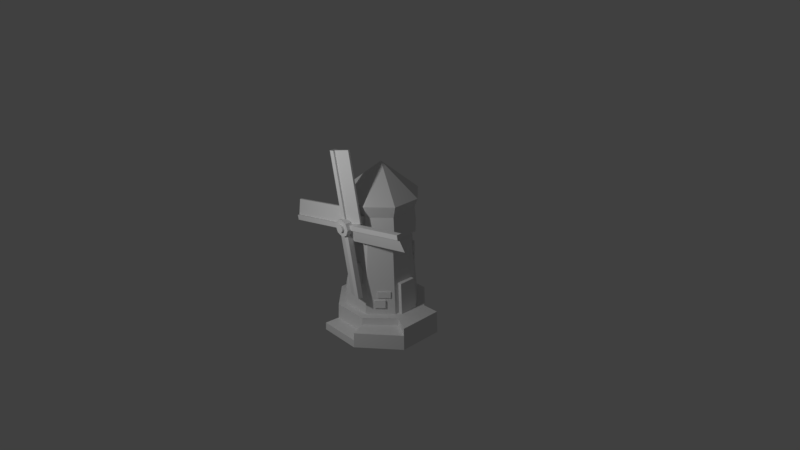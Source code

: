 # Source: 10_windmill.blend  (saved by Blender 2.78.0; exported with 4.5.12 LTS)
import bpy
from mathutils import Matrix  # noqa: F401  (used for matrix-valued properties, if any)

bpy.ops.wm.read_factory_settings(use_empty=True)
scene = bpy.context.scene
scene.name = 'Scene'

# ---- collections
col_collection_1 = bpy.data.collections.new('Collection 1'); scene.collection.children.link(col_collection_1)

# ---- materials (node trees are filled in below, after node groups)
mat_none = bpy.data.materials.new('None')
mat_none.alpha_threshold = 0.0
mat_none.use_transparent_shadow = False
mat_none.specular_color = (0.8, 0.8, 0.8)
mat_none.roughness = 0.5
mat_none.specular_intensity = 1.0

# ---- material node trees

# ---- world
world_world = bpy.data.worlds.new('World'); scene.world = world_world
world_world.color = (0.05088, 0.05088, 0.05088)
world_world.use_sun_shadow = False
world_world.sun_shadow_jitter_overblur = 0.0
world_world.cycles.sampling_method = 'MANUAL'

# ---- cameras
cam_camera = bpy.data.cameras.new('Camera')
cam_camera.clip_end = 100.0
cam_camera.lens = 35.0
cam_camera.sensor_width = 32.0
cam_camera.sensor_height = 18.0
cam_camera.ortho_scale = 7.314
cam_camera.dof.focus_distance = 0.0
cam_camera.dof.aperture_fstop = 128.0

# ---- lights
light_lamp = bpy.data.lights.new('Lamp', 'POINT')
light_lamp.transmission_factor = 0.0
light_lamp.cutoff_distance = 30.0
light_lamp.energy = 100.0
light_lamp.shadow_buffer_clip_start = 1.001
light_lamp.shadow_soft_size = 0.1
light_lamp.shadow_maximum_resolution = 0.006
light_lamp.use_absolute_resolution = True

# ---- meshes
me_windmill_001 = bpy.data.meshes.new('windmill.001')
me_windmill_001.from_pydata([(-0.0036, 0.03843, 0.02828), (-0.0036, 0.03843, 0.05262), (0.529, 0.8027, 0.05263), (0.529, 0.8027, 0.02828), (0.05002, -0.004689, 0.02828), (0.05002, -0.004689, 0.05262), (0.8123, -0.5353, 0.05263), (0.8123, -0.5353, 0.02828), (0.006905, -0.05831, 0.02828), (0.006905, -0.05831, 0.05262), (-0.5218, -0.8186, 0.05262), (-0.5218, -0.8186, 0.02828), (-0.04672, -0.01519, 0.05262), (-0.008485, 0.03764, 0.05262), (-0.7747, 0.5703, 0.05262), (-0.8129, 0.5174, 0.05262), (0.7741, -0.5882, 0.05263), (0.7741, -0.5882, 0.02828), (0.01179, -0.05753, 0.003928), (0.01179, -0.05753, -0.02042), (0.7741, -0.5882, -0.02042), (0.7741, -0.5882, 0.003928), (0.05002, -0.004689, -0.02042), (0.8123, -0.5353, -0.02042), (0.01179, -0.05753, 0.05262), (-0.8129, 0.5174, 0.02828), (-0.7747, 0.5703, 0.02828), (-0.04672, -0.01519, 0.02828), (-0.008485, 0.03764, -0.02042), (-0.04672, -0.01519, -0.02042), (-0.8129, 0.5174, -0.02042), (-0.7747, 0.5703, -0.02042), (-0.008485, 0.03764, 0.003928), (-0.7747, 0.5703, 0.003928), (0.5819, 0.7644, 0.05263), (0.5819, 0.7644, 0.02828), (0.04924, 0.0001962, 0.05262), (0.04924, 0.0001962, -0.02042), (-0.0036, 0.03843, -0.02042), (0.529, 0.8027, -0.02042), (0.5819, 0.7644, -0.02042), (0.04924, 0.0001962, 0.003928), (0.5819, 0.7644, 0.003928), (-0.5746, -0.7804, 0.05262), (-0.5746, -0.7804, 0.02828), (-0.04593, -0.02008, 0.05262), (-0.04593, -0.02008, 0.003928), (-0.04593, -0.02008, -0.02042), (-0.5746, -0.7804, -0.02042), (-0.5746, -0.7804, 0.003928), (0.006905, -0.05831, -0.02042), (-0.5218, -0.8186, -0.02042), (0.1148, -0.01033, 0.1007), (0.1148, -0.01033, -0.09931), (0.08158, 0.06984, -0.09931), (0.08158, 0.06984, 0.1007), (0.001405, -0.1237, 0.1007), (0.001405, -0.1237, -0.09931), (0.08158, -0.0905, -0.09931), (0.08158, -0.0905, 0.1007), (-0.112, -0.01033, 0.1007), (-0.112, -0.01033, -0.09931), (-0.07877, -0.0905, -0.09931), (-0.07877, -0.0905, 0.1007), (0.001405, 0.1031, 0.1007), (0.001405, 0.1031, -0.09931), (-0.07877, 0.06984, -0.09931), (-0.07877, 0.06984, 0.1007), (0.03694, 0.0252, 0.1007), (0.05166, -0.01033, 0.1007), (0.03694, -0.04587, 0.1007), (0.001405, -0.06058, 0.1007), (-0.03413, -0.04587, 0.1007), (-0.04885, -0.01033, 0.1007), (-0.03413, 0.0252, 0.1007), (0.001405, 0.03992, 0.1007), (0.03694, -0.04587, 0.1319), (0.001405, -0.06058, 0.1319), (-0.03413, -0.04587, 0.1319), (-0.04885, -0.01033, 0.1319), (-0.03413, 0.0252, 0.1319), (0.001405, 0.03992, 0.1319), (0.03694, 0.0252, 0.1319), (0.05166, -0.01033, 0.1319), (0.04924, 0.0001962, 0.02828), (0.7325, 0.6594, -0.05155), (0.1999, -0.1048, -0.05155), (0.529, 0.8027, 0.003928), (-0.0036, 0.03843, 0.003928), (0.1999, -0.1048, -0.0272), (0.7325, 0.6594, -0.0272), (0.01179, -0.05753, 0.02828), (0.6743, -0.7314, -0.05155), (-0.08793, -0.2008, -0.05155), (0.8123, -0.5353, 0.003928), (0.05002, -0.004689, 0.003928), (-0.08793, -0.2008, -0.0272), (0.6743, -0.7314, -0.0272), (-0.04593, -0.02008, 0.02828), (-0.7195, -0.6797, -0.05155), (-0.1908, 0.08065, -0.05155), (-0.5218, -0.8186, 0.003928), (0.006905, -0.05831, 0.003928), (-0.1908, 0.08065, -0.0272), (-0.7195, -0.6797, -0.0272), (-0.008485, 0.03764, 0.02828), (-0.6628, 0.7312, -0.05155), (0.1034, 0.1986, -0.05155), (-0.04672, -0.01519, 0.003928), (-0.8129, 0.5174, 0.003928), (0.1034, 0.1986, -0.0272), (-0.6628, 0.7312, -0.0272)], [], [(0, 1, 2, 3), (4, 5, 6, 7), (8, 9, 10, 11), (12, 13, 14, 15), (7, 6, 16, 17), (18, 19, 20, 21), (19, 22, 23, 20), (5, 24, 16, 6), (25, 15, 14, 26), (27, 12, 15, 25), (28, 29, 30, 31), (32, 28, 31, 33), (3, 2, 34, 35), (1, 36, 34, 2), (37, 38, 39, 40), (41, 37, 40, 42), (11, 10, 43, 44), (9, 45, 43, 10), (46, 47, 48, 49), (47, 50, 51, 48), (52, 53, 54, 55), (56, 57, 58, 59), (60, 61, 62, 63), (64, 65, 66, 67), (55, 54, 65, 64), (59, 58, 53, 52), (63, 62, 57, 56), (67, 66, 61, 60), (55, 68, 69, 52), (59, 70, 71, 56), (63, 72, 73, 60), (67, 74, 75, 64), (64, 75, 68, 55), (52, 69, 70, 59), (56, 71, 72, 63), (60, 73, 74, 67), (70, 76, 77, 71), (72, 78, 79, 73), (74, 80, 81, 75), (75, 81, 82, 68), (69, 83, 76, 70), (71, 77, 78, 72), (73, 79, 80, 74), (68, 82, 83, 69), (78, 77, 76), (78, 80, 79), (81, 80, 78), (83, 78, 76), (83, 81, 78), (81, 83, 82), (36, 84, 35, 34), (41, 42, 85, 86), (39, 87, 42, 40), (87, 3, 35, 42), (38, 88, 87, 39), (88, 0, 3, 87), (89, 86, 85, 90), (42, 35, 90, 85), (84, 41, 86, 89), (35, 84, 89, 90), (24, 91, 17, 16), (18, 21, 92, 93), (23, 94, 21, 20), (94, 7, 17, 21), (22, 95, 94, 23), (95, 4, 7, 94), (96, 93, 92, 97), (21, 17, 97, 92), (91, 18, 93, 96), (17, 91, 96, 97), (45, 98, 44, 43), (46, 49, 99, 100), (51, 101, 49, 48), (101, 11, 44, 49), (50, 102, 101, 51), (102, 8, 11, 101), (103, 100, 99, 104), (49, 44, 104, 99), (98, 46, 100, 103), (44, 98, 103, 104), (13, 105, 26, 14), (32, 33, 106, 107), (29, 108, 109, 30), (108, 27, 25, 109), (30, 109, 33, 31), (109, 25, 26, 33), (110, 107, 106, 111), (33, 26, 111, 106), (105, 32, 107, 110), (26, 105, 110, 111)])
me_windmill_001.polygons.foreach_set('use_smooth', [True] * 90)
_k = set([(1, 2), (2, 3), (2, 34), (3, 87), (5, 6), (6, 7), (6, 16), (7, 94), (9, 10), (10, 11), (10, 43), (11, 101), (12, 15), (13, 14), (14, 15), (14, 26), (15, 25), (16, 17), (16, 24), (17, 21), (17, 91), (17, 97), (18, 21), (18, 93), (19, 20), (20, 21), (20, 23), (21, 92), (22, 23), (23, 94), (25, 109), (26, 33), (26, 105), (26, 111), (28, 31), (29, 30), (30, 31), (30, 109), (31, 33), (32, 33), (32, 107), (33, 106), (34, 35), (34, 36), (35, 42), (35, 84), (35, 90), (37, 40), (38, 39), (39, 40), (39, 87), (40, 42), (41, 42), (41, 86), (42, 85), (43, 44), (43, 45), (44, 49), (44, 98), (44, 104), (46, 49), (46, 100), (47, 48), (48, 49), (48, 51), (49, 99), (50, 51), (51, 101), (52, 53), (52, 55), (52, 59), (54, 55), (55, 64), (56, 57), (56, 59), (56, 63), (58, 59), (60, 61), (60, 63), (60, 67), (62, 63), (64, 65), (64, 67), (66, 67), (68, 69), (68, 75), (68, 82), (69, 70), (69, 83), (70, 71), (70, 76), (71, 72), (71, 77), (72, 73), (72, 78), (73, 74), (73, 79), (74, 75), (74, 80), (75, 81), (76, 77), (76, 83), (77, 78), (78, 79), (79, 80), (80, 81), (81, 82), (82, 83), (84, 89), (85, 86), (85, 90), (86, 89), (89, 90), (91, 96), (92, 93), (92, 97), (93, 96), (96, 97), (98, 103), (99, 100), (99, 104), (100, 103), (103, 104), (105, 110), (106, 107), (106, 111), (107, 110), (110, 111)])
me_windmill_001.attributes.new('sharp_edge', 'BOOLEAN', 'EDGE').data.foreach_set('value', [ (min(e.vertices), max(e.vertices)) in _k for e in me_windmill_001.edges])
_uv = me_windmill_001.uv_layers.new(name='UVMap')
_uv.uv.foreach_set('vector', [0.8957, 0.0221, 0.8992, 0.0204, 0.8992, 0.2192, 0.8957, 0.2209, 0.8865, 0.2136, 0.8809, 0.2136, 0.8809, 0.0204, 0.8865, 0.0204, 0.9338, 0.0204, 0.9373, 0.0221, 0.9373, 0.2201, 0.9338, 0.2184, 0.1814, 0.4799, 0.1948, 0.4835, 0.1948, 0.6606, 0.1814, 0.6569, 0.9891, 0.9206, 0.9856, 0.9189, 0.9856, 0.905, 0.9891, 0.9068, 0.8909, 0.8455, 0.8853, 0.8455, 0.8853, 0.6524, 0.8909, 0.6524, 0.7841, 0.4664, 0.7974, 0.4626, 0.7974, 0.639, 0.7841, 0.6427, 0.4707, 0.523, 0.4841, 0.5267, 0.4841, 0.703, 0.4707, 0.6993, 0.1742, 0.9727, 0.1777, 0.9709, 0.1777, 0.9848, 0.1742, 0.9865, 0.8612, 0.8465, 0.8556, 0.8465, 0.8556, 0.6524, 0.8612, 0.6524, 0.2796, 0.4839, 0.2929, 0.4802, 0.2929, 0.6574, 0.2796, 0.6611, 0.8512, 0.0204, 0.8568, 0.0204, 0.8568, 0.2146, 0.8512, 0.2146, 0.8942, 0.9853, 0.8886, 0.9853, 0.8886, 0.9719, 0.8942, 0.9719, 0.3803, 0.2721, 0.3922, 0.2684, 0.3922, 0.4675, 0.3803, 0.4712, 0.2796, 0.2685, 0.2914, 0.2722, 0.2914, 0.471, 0.2796, 0.4672, 0.9163, 0.8531, 0.9129, 0.8514, 0.9129, 0.6524, 0.9163, 0.654, 0.3398, 0.9728, 0.3455, 0.9728, 0.3455, 0.9862, 0.3398, 0.9862, 0.1814, 0.2727, 0.1933, 0.2689, 0.1933, 0.4669, 0.1814, 0.4706, 0.929, 0.85, 0.9255, 0.8517, 0.9255, 0.654, 0.929, 0.6524, 0.101, 0.7232, 0.0892, 0.7194, 0.0892, 0.5218, 0.101, 0.5255, 0.8738, 0.9627, 0.8738, 0.9311, 0.8921, 0.9253, 0.8921, 0.9568, 0.2094, 0.9151, 0.2094, 0.8689, 0.2264, 0.869, 0.2264, 0.9151, 0.1591, 0.956, 0.1591, 0.9241, 0.1775, 0.9299, 0.1775, 0.9617, 0.1762, 0.8687, 0.1762, 0.9149, 0.1591, 0.9149, 0.1591, 0.8687, 0.7034, 0.8616, 0.7034, 0.9078, 0.6839, 0.9078, 0.6839, 0.8616, 0.5683, 0.9591, 0.5683, 0.9276, 0.5869, 0.9329, 0.5869, 0.9645, 0.651, 0.9085, 0.651, 0.8623, 0.6704, 0.8623, 0.6704, 0.9085, 0.2094, 0.9615, 0.2094, 0.9297, 0.228, 0.9243, 0.228, 0.9562, 0.9732, 0.0204, 0.9835, 0.0282, 0.9835, 0.0367, 0.9732, 0.0397, 0.4284, 0.9656, 0.4409, 0.967, 0.4409, 0.974, 0.4284, 0.9813, 0.9733, 0.0675, 0.9835, 0.0753, 0.9835, 0.0838, 0.9733, 0.0868, 0.3194, 0.9841, 0.3068, 0.9828, 0.3068, 0.9758, 0.3194, 0.9685, 0.8039, 0.4379, 0.8167, 0.4449, 0.8167, 0.4518, 0.8039, 0.4533, 0.7552, 0.9542, 0.7653, 0.9574, 0.7653, 0.966, 0.7552, 0.9736, 0.1118, 0.9688, 0.1246, 0.9758, 0.1246, 0.9827, 0.1118, 0.9842, 0.9824, 0.9715, 0.9723, 0.9683, 0.9723, 0.9597, 0.9824, 0.9521, 0.9633, 0.6302, 0.9705, 0.6302, 0.9705, 0.6377, 0.9633, 0.6378, 0.9797, 0.6317, 0.9845, 0.6302, 0.9845, 0.6387, 0.9797, 0.6402, 0.9541, 0.6378, 0.9468, 0.6377, 0.9468, 0.6302, 0.9541, 0.6302, 0.9085, 0.2434, 0.9012, 0.2434, 0.9012, 0.2348, 0.9085, 0.2348, 0.5182, 0.9839, 0.5134, 0.9852, 0.5134, 0.9766, 0.5182, 0.9753, 0.9045, 0.53, 0.9117, 0.53, 0.9117, 0.5387, 0.9045, 0.5387, 0.5386, 0.9852, 0.5338, 0.9838, 0.5338, 0.9753, 0.5386, 0.9766, 0.5525, 0.9853, 0.5478, 0.9838, 0.5478, 0.9753, 0.5525, 0.9768, 0.5042, 0.9873, 0.5008, 0.9813, 0.5042, 0.9753, 0.7182, 0.7451, 0.7182, 0.7615, 0.7157, 0.7533, 0.8911, 0.251, 0.8864, 0.2459, 0.8911, 0.2302, 0.165, 0.9709, 0.165, 0.9877, 0.1591, 0.9772, 0.6082, 0.2476, 0.6196, 0.239, 0.6196, 0.2598, 0.7179, 0.9116, 0.7179, 0.9258, 0.7151, 0.9178, 0.9012, 0.2527, 0.9047, 0.2543, 0.9047, 0.4534, 0.9012, 0.4517, 0.5513, 0.4702, 0.5513, 0.2714, 0.5925, 0.2776, 0.5925, 0.4763, 0.8794, 0.9853, 0.8738, 0.9853, 0.8738, 0.9719, 0.8794, 0.9719, 0.9776, 0.8079, 0.972, 0.8079, 0.972, 0.7945, 0.9776, 0.7945, 0.9002, 0.654, 0.9036, 0.6524, 0.9036, 0.8511, 0.9002, 0.8528, 0.5718, 0.874, 0.5683, 0.8756, 0.5683, 0.6769, 0.5718, 0.6752, 0.9084, 0.0204, 0.9119, 0.0221, 0.9119, 0.2212, 0.9084, 0.2195, 0.7647, 0.7896, 0.7593, 0.7914, 0.7593, 0.7511, 0.7647, 0.7494, 0.7647, 0.8427, 0.7593, 0.8409, 0.7593, 0.8007, 0.7647, 0.8024, 0.5421, 0.2714, 0.5421, 0.4705, 0.5008, 0.4765, 0.5008, 0.2774, 0.892, 0.4534, 0.8864, 0.4534, 0.8864, 0.2602, 0.892, 0.2602, 0.6926, 0.4626, 0.6926, 0.639, 0.651, 0.6431, 0.651, 0.4668, 0.9859, 0.5087, 0.9894, 0.5104, 0.9894, 0.5243, 0.9859, 0.5226, 0.5996, 0.9897, 0.5962, 0.988, 0.5962, 0.9741, 0.5996, 0.9758, 0.8661, 0.0204, 0.8717, 0.0204, 0.8717, 0.2136, 0.8661, 0.2136, 0.8761, 0.8455, 0.8705, 0.8455, 0.8705, 0.6524, 0.8761, 0.6524, 0.8716, 0.2602, 0.8772, 0.2602, 0.8772, 0.4534, 0.8716, 0.4534, 0.9764, 0.9403, 0.9727, 0.9395, 0.9727, 0.905, 0.9764, 0.9059, 0.7653, 0.9441, 0.7616, 0.945, 0.7616, 0.9106, 0.7653, 0.9098, 0.6985, 0.2758, 0.6985, 0.4516, 0.657, 0.4472, 0.657, 0.2714, 0.9139, 0.2543, 0.9174, 0.2527, 0.9174, 0.4503, 0.9139, 0.452, 0.6018, 0.6603, 0.6018, 0.4626, 0.6417, 0.4683, 0.6417, 0.666, 0.5739, 0.9871, 0.5683, 0.9871, 0.5683, 0.9737, 0.5739, 0.9737, 0.3614, 0.9862, 0.3558, 0.9862, 0.3558, 0.9728, 0.3614, 0.9728, 0.9301, 0.4523, 0.9266, 0.4506, 0.9266, 0.2527, 0.9301, 0.2543, 0.9382, 0.6524, 0.9417, 0.654, 0.9417, 0.852, 0.9382, 0.8503, 0.9246, 0.2181, 0.9211, 0.2197, 0.9211, 0.0221, 0.9246, 0.0204, 0.4846, 0.8349, 0.4899, 0.833, 0.4899, 0.8719, 0.4846, 0.8737, 0.7179, 0.9023, 0.7126, 0.9005, 0.7126, 0.8616, 0.7179, 0.8635, 0.6703, 0.0474, 0.6703, 0.2446, 0.6304, 0.2505, 0.6304, 0.0533, 0.8408, 0.6524, 0.8464, 0.6524, 0.8464, 0.8465, 0.8408, 0.8465, 0.6478, 0.2714, 0.6478, 0.4479, 0.6018, 0.4534, 0.6018, 0.277, 0.1945, 0.6727, 0.2001, 0.6727, 0.2001, 0.8669, 0.1945, 0.8669, 0.2873, 0.6703, 0.2929, 0.6703, 0.2929, 0.8645, 0.2873, 0.8645, 0.5831, 0.9754, 0.5866, 0.9737, 0.5866, 0.9875, 0.5831, 0.9893, 0.4373, 0.8944, 0.4408, 0.8927, 0.4408, 0.9065, 0.4373, 0.9083, 0.3891, 0.8265, 0.3835, 0.8265, 0.3835, 0.6324, 0.3891, 0.6324, 0.4373, 0.8371, 0.4405, 0.8349, 0.4405, 0.8812, 0.4373, 0.8835, 0.7616, 0.852, 0.7647, 0.8542, 0.7647, 0.9006, 0.7616, 0.8983, 0.5752, 0.2245, 0.5752, 0.0474, 0.6212, 0.0527, 0.6212, 0.2298])
me_windmill_001.materials.append(mat_none)
me_windmill_001.use_remesh_preserve_volume = False
me_windmill_001.use_remesh_preserve_attributes = False
me_windmill_001.use_mirror_vertex_groups = False
me_windmill_001.update()
me_windmill_001.normals_split_custom_set([tuple(v) for v in zip(*[iter([-0.8204, 0.5718, 0.0, -0.8204, 0.5718, 0.0, -0.8204, 0.5718, 0.0, -0.8204, 0.5718, 0.0, 0.5713, 0.8207, 0.0, 0.5713, 0.8207, 0.0, 0.5713, 0.8207, 0.0, 0.5713, 0.8207, 0.0, 0.821, -0.5709, 0.0, 0.821, -0.5709, 0.0, 0.821, -0.5709, 0.0, 0.821, -0.5709, 0.0, -1.531e-08, 0.0, 1.0, -1.531e-08, 0.0, 1.0, -1.531e-08, 0.0, 1.0, -1.531e-08, 0.0, 1.0, 0.8102, -0.5862, 0.0, 0.8102, -0.5862, 0.0, 0.8102, -0.5862, 0.0, 0.8102, -0.5862, 0.0, -0.5713, -0.8207, 0.0, -0.5713, -0.8207, 0.0, -0.5713, -0.8207, 0.0, -0.5713, -0.8207, 0.0, -5.766e-09, 0.0, -1.0, -5.766e-09, 0.0, -1.0, -5.766e-09, 0.0, -1.0, -5.766e-09, 0.0, -1.0, -8.803e-07, 6.396e-07, 1.0, -8.803e-07, 6.396e-07, 1.0, -8.803e-07, 6.396e-07, 1.0, -8.803e-07, 6.396e-07, 1.0, -0.8102, 0.5862, 0.0, -0.8102, 0.5862, 0.0, -0.8102, 0.5862, 0.0, -0.8102, 0.5862, 0.0, -0.5708, -0.8211, 0.0, -0.5708, -0.8211, 0.0, -0.5708, -0.8211, 0.0, -0.5708, -0.8211, 0.0, 9.566e-09, 0.0, -1.0, 9.566e-09, 0.0, -1.0, 9.566e-09, 0.0, -1.0, 9.566e-09, 0.0, -1.0, 0.5708, 0.8211, 0.0, 0.5708, 0.8211, 0.0, 0.5708, 0.8211, 0.0, 0.5708, 0.8211, 0.0, 0.5862, 0.8102, 0.0, 0.5862, 0.8102, 0.0, 0.5862, 0.8102, 0.0, 0.5862, 0.8102, 0.0, -6.708e-07, -8.814e-07, 1.0, -6.708e-07, -8.814e-07, 1.0, -6.708e-07, -8.814e-07, 1.0, -6.708e-07, -8.814e-07, 1.0, -3.833e-09, 0.0, -1.0, -3.833e-09, 0.0, -1.0, -3.833e-09, 0.0, -1.0, -3.833e-09, 0.0, -1.0, 0.8204, -0.5718, 0.0, 0.8204, -0.5718, 0.0, 0.8204, -0.5718, 0.0, 0.8204, -0.5718, 0.0, -0.5862, -0.8102, 0.0, -0.5862, -0.8102, 0.0, -0.5862, -0.8102, 0.0, -0.5862, -0.8102, 0.0, 3.856e-09, 0.0, 1.0, 3.856e-09, 0.0, 1.0, 3.856e-09, 0.0, 1.0, 3.856e-09, 0.0, 1.0, -0.821, 0.5709, 0.0, -0.821, 0.5709, 0.0, -0.821, 0.5709, 0.0, -0.821, 0.5709, 0.0, 1.831e-08, 0.0, -1.0, 1.831e-08, 0.0, -1.0, 1.831e-08, 0.0, -1.0, 1.831e-08, 0.0, -1.0, 0.9239, 0.3827, 0.0, 0.9239, 0.3827, 0.0, 0.9239, 0.3827, 0.0, 0.9239, 0.3827, 0.0, 0.3827, -0.9239, 0.0, 0.3827, -0.9239, 0.0, 0.3827, -0.9239, 0.0, 0.3827, -0.9239, 0.0, -0.9239, -0.3827, 0.0, -0.9239, -0.3827, 0.0, -0.9239, -0.3827, 0.0, -0.9239, -0.3827, 0.0, -0.3827, 0.9239, 0.0, -0.3827, 0.9239, 0.0, -0.3827, 0.9239, 0.0, -0.3827, 0.9239, 0.0, 0.3827, 0.9239, 0.0, 0.3827, 0.9239, 0.0, 0.3827, 0.9239, 0.0, 0.3827, 0.9239, 0.0, 0.9239, -0.3827, 0.0, 0.9239, -0.3827, 0.0, 0.9239, -0.3827, 0.0, 0.9239, -0.3827, 0.0, -0.3827, -0.9239, 0.0, -0.3827, -0.9239, 0.0, -0.3827, -0.9239, 0.0, -0.3827, -0.9239, 0.0, -0.9239, 0.3827, 0.0, -0.9239, 0.3827, 0.0, -0.9239, 0.3827, 0.0, -0.9239, 0.3827, 0.0, 3.188e-08, 0.0, 1.0, 3.188e-08, 0.0, 1.0, -3.188e-08, 0.0, 1.0, -3.188e-08, 0.0, 1.0, -1.275e-07, 0.0, 1.0, -1.275e-07, 0.0, 1.0, 1.238e-12, 0.0, 1.0, 6.755e-13, 0.0, 1.0, 9.563e-08, 0.0, 1.0, 9.563e-08, 0.0, 1.0, 3.188e-08, 0.0, 1.0, 3.188e-08, 0.0, 1.0, 6.375e-08, 0.0, 1.0, 6.375e-08, 0.0, 1.0, 6.375e-08, 0.0, 1.0, 6.375e-08, 0.0, 1.0, 6.375e-08, 0.0, 1.0, 6.375e-08, 0.0, 1.0, 3.188e-08, 0.0, 1.0, 3.188e-08, 0.0, 1.0, -3.188e-08, 0.0, 1.0, -3.188e-08, 0.0, 1.0, -1.275e-07, 0.0, 1.0, -1.275e-07, 0.0, 1.0, 6.755e-13, 0.0, 1.0, 1.238e-12, 0.0, 1.0, 9.563e-08, 0.0, 1.0, 9.563e-08, 0.0, 1.0, 3.188e-08, 0.0, 1.0, 3.188e-08, 0.0, 1.0, 6.375e-08, 0.0, 1.0, 6.375e-08, 0.0, 1.0, 0.3827, -0.9239, 0.0, 0.3827, -0.9239, 0.0, 0.3827, -0.9239, 0.0, 0.3827, -0.9239, 0.0, -0.9239, -0.3827, 0.0, -0.9239, -0.3827, 0.0, -0.9239, -0.3827, 0.0, -0.9239, -0.3827, 0.0, -0.3827, 0.9239, 0.0, -0.3827, 0.9239, 0.0, -0.3827, 0.9239, 0.0, -0.3827, 0.9239, 0.0, 0.3827, 0.9239, 0.0, 0.3827, 0.9239, 0.0, 0.3827, 0.9239, 0.0, 0.3827, 0.9239, 0.0, 0.9239, -0.3827, 0.0, 0.9239, -0.3827, 0.0, 0.9239, -0.3827, 0.0, 0.9239, -0.3827, 0.0, -0.3827, -0.9239, 0.0, -0.3827, -0.9239, 0.0, -0.3827, -0.9239, 0.0, -0.3827, -0.9239, 0.0, -0.9239, 0.3827, 0.0, -0.9239, 0.3827, 0.0, -0.9239, 0.3827, 0.0, -0.9239, 0.3827, 0.0, 0.9239, 0.3827, 0.0, 0.9239, 0.3827, 0.0, 0.9239, 0.3827, 0.0, 0.9239, 0.3827, 0.0, -1.484e-07, 0.0, 1.0, 0.0, 0.0, 1.0, 0.0, 0.0, 1.0, -1.484e-07, 0.0, 1.0, -1.484e-07, 0.0, 1.0, -8.903e-07, 0.0, 1.0, 0.0, 0.0, 1.0, -1.484e-07, 0.0, 1.0, -1.484e-07, 0.0, 1.0, 0.0, 0.0, 1.0, -1.484e-07, 0.0, 1.0, 0.0, 0.0, 1.0, 0.0, 0.0, 1.0, 0.0, 0.0, 1.0, -1.484e-07, 0.0, 1.0, 0.0, 0.0, 1.0, 0.0, 0.0, 1.0, 0.0, 0.0, 1.0, 0.8204, -0.5718, 0.0, 0.8204, -0.5718, 0.0, 0.8204, -0.5718, 0.0, 0.8204, -0.5718, 0.0, -0.2372, 0.1653, -0.9573, -0.2372, 0.1653, -0.9573, -0.2372, 0.1653, -0.9573, -0.2372, 0.1653, -0.9573, 0.5862, 0.8102, 0.0, 0.5862, 0.8102, 0.0, 0.5862, 0.8102, 0.0, 0.5862, 0.8102, 0.0, 0.5862, 0.8102, 0.0, 0.5862, 0.8102, 0.0, 0.5862, 0.8102, 0.0, 0.5862, 0.8102, 0.0, -0.8204, 0.5718, 0.0, -0.8204, 0.5718, 0.0, -0.8204, 0.5718, 0.0, -0.8204, 0.5718, 0.0, -0.8204, 0.5718, 0.0, -0.8204, 0.5718, 0.0, -0.8204, 0.5718, 0.0, -0.8204, 0.5718, 0.0, 0.8204, -0.5718, 0.0, 0.8204, -0.5718, 0.0, 0.8204, -0.5718, 0.0, 0.8204, -0.5718, 0.0, 0.5718, 0.8204, 0.0, 0.5718, 0.8204, 0.0, 0.5718, 0.8204, 0.0, 0.5718, 0.8204, 0.0, -0.5718, -0.8204, 0.0, -0.5718, -0.8204, 0.0, -0.5718, -0.8204, 0.0, -0.5718, -0.8204, 0.0, 0.2372, -0.1653, 0.9573, 0.2372, -0.1653, 0.9573, 0.2372, -0.1653, 0.9573, 0.2372, -0.1653, 0.9573, -0.5713, -0.8207, 0.0, -0.5713, -0.8207, 0.0, -0.5713, -0.8207, 0.0, -0.5713, -0.8207, 0.0, 0.1731, 0.2486, -0.953, 0.1731, 0.2486, -0.953, 0.1731, 0.2486, -0.953, 0.1731, 0.2486, -0.953, 0.8102, -0.5862, 0.0, 0.8102, -0.5862, 0.0, 0.8102, -0.5862, 0.0, 0.8102, -0.5862, 0.0, 0.8102, -0.5862, 0.0, 0.8102, -0.5862, 0.0, 0.8102, -0.5862, 0.0, 0.8102, -0.5862, 0.0, 0.5713, 0.8207, 0.0, 0.5713, 0.8207, 0.0, 0.5713, 0.8207, 0.0, 0.5713, 0.8207, 0.0, 0.5713, 0.8207, 0.0, 0.5713, 0.8207, 0.0, 0.5713, 0.8207, 0.0, 0.5713, 0.8207, 0.0, -0.5713, -0.8207, 0.0, -0.5713, -0.8207, 0.0, -0.5713, -0.8207, 0.0, -0.5713, -0.8207, 0.0, 0.8207, -0.5713, 0.0, 0.8207, -0.5713, 0.0, 0.8207, -0.5713, 0.0, 0.8207, -0.5713, 0.0, -0.8207, 0.5713, 0.0, -0.8207, 0.5713, 0.0, -0.8207, 0.5713, 0.0, -0.8207, 0.5713, 0.0, -0.1731, -0.2486, 0.953, -0.1731, -0.2486, 0.953, -0.1731, -0.2486, 0.953, -0.1731, -0.2486, 0.953, -0.821, 0.5709, 0.0, -0.821, 0.5709, 0.0, -0.821, 0.5709, 0.0, -0.821, 0.5709, 0.0, 0.2463, -0.1712, -0.954, 0.2463, -0.1712, -0.954, 0.2463, -0.1712, -0.954, 0.2463, -0.1712, -0.954, -0.5862, -0.8102, 0.0, -0.5862, -0.8102, 0.0, -0.5862, -0.8102, 0.0, -0.5862, -0.8102, 0.0, -0.5862, -0.8102, 0.0, -0.5862, -0.8102, 0.0, -0.5862, -0.8102, 0.0, -0.5862, -0.8102, 0.0, 0.821, -0.5709, 0.0, 0.821, -0.5709, 0.0, 0.821, -0.5709, 0.0, 0.821, -0.5709, 0.0, 0.821, -0.5709, 0.0, 0.821, -0.5709, 0.0, 0.821, -0.5709, 0.0, 0.821, -0.5709, 0.0, -0.821, 0.5709, 0.0, -0.821, 0.5709, 0.0, -0.821, 0.5709, 0.0, -0.821, 0.5709, 0.0, -0.5709, -0.821, 0.0, -0.5709, -0.821, 0.0, -0.5709, -0.821, 0.0, -0.5709, -0.821, 0.0, 0.5709, 0.821, 0.0, 0.5709, 0.821, 0.0, 0.5709, 0.821, 0.0, 0.5709, 0.821, 0.0, -0.2463, 0.1712, 0.954, -0.2463, 0.1712, 0.954, -0.2463, 0.1712, 0.954, -0.2463, 0.1712, 0.954, 0.5708, 0.8211, 0.0, 0.5708, 0.8211, 0.0, 0.5708, 0.8211, 0.0, 0.5708, 0.8211, 0.0, -0.1554, -0.2236, -0.9622, -0.1554, -0.2236, -0.9622, -0.1554, -0.2236, -0.9622, -0.1554, -0.2236, -0.9622, -0.5708, -0.8211, 0.0, -0.5708, -0.8211, 0.0, -0.5708, -0.8211, 0.0, -0.5708, -0.8211, 0.0, -0.5708, -0.8211, 0.0, -0.5708, -0.8211, 0.0, -0.5708, -0.8211, 0.0, -0.5708, -0.8211, 0.0, -0.8102, 0.5862, 0.0, -0.8102, 0.5862, 0.0, -0.8102, 0.5862, 0.0, -0.8102, 0.5862, 0.0, -0.8102, 0.5862, 0.0, -0.8102, 0.5862, 0.0, -0.8102, 0.5862, 0.0, -0.8102, 0.5862, 0.0, 0.5708, 0.8211, 0.0, 0.5708, 0.8211, 0.0, 0.5708, 0.8211, 0.0, 0.5708, 0.8211, 0.0, -0.8211, 0.5708, 0.0, -0.8211, 0.5708, 0.0, -0.8211, 0.5708, 0.0, -0.8211, 0.5708, 0.0, 0.8211, -0.5708, 0.0, 0.8211, -0.5708, 0.0, 0.8211, -0.5708, 0.0, 0.8211, -0.5708, 0.0, 0.1554, 0.2236, 0.9622, 0.1554, 0.2236, 0.9622, 0.1554, 0.2236, 0.9622, 0.1554, 0.2236, 0.9622])] * 3)])
me_windmill = bpy.data.meshes.new('windmill')
me_windmill.from_pydata([(0.2639, -0.01985, -0.4491), (0.3162, -0.01381, -0.5015), (0.3215, -0.09461, -0.5056), (0.2692, -0.1007, -0.4531), (0.4018, -0.09335, -0.4253), (0.3495, -0.09939, -0.3729), (0.3965, -0.01256, -0.4213), (0.3442, -0.0186, -0.3689), (0.2275, 0.1145, -0.4542), (0.2943, 0.1222, -0.5212), (0.3011, 0.01897, -0.5263), (0.2343, 0.01125, -0.4594), (0.4036, 0.02057, -0.4239), (0.3368, 0.01286, -0.3569), (0.3968, 0.1238, -0.4187), (0.33, 0.1161, -0.3518), (-0.2507, -0.259, -0.4542), (-0.3186, -0.2513, -0.52), (-0.3239, -0.3545, -0.5267), (-0.256, -0.3622, -0.4609), (-0.2229, -0.3529, -0.6307), (-0.155, -0.3606, -0.5649), (-0.2177, -0.2497, -0.624), (-0.1498, -0.2574, -0.5582), (-0.3066, -0.1235, -0.4106), (-0.3566, -0.1179, -0.459), (-0.3604, -0.1938, -0.4639), (-0.3105, -0.1994, -0.4155), (-0.2458, -0.1935, -0.5802), (-0.1959, -0.1992, -0.5318), (-0.242, -0.1176, -0.5753), (-0.192, -0.1233, -0.5269), (-0.3011, -0.3956, -0.4414), (-0.3543, -0.3896, -0.4929), (-0.3584, -0.4704, -0.4982), (-0.3052, -0.4764, -0.4466), (-0.2793, -0.4691, -0.5796), (-0.2262, -0.4752, -0.5281), (-0.2752, -0.3883, -0.5744), (-0.2221, -0.3944, -0.5228), (-0.3396, 0.09595, -0.3468), (-0.4077, 0.1015, -0.3467), (-0.4011, 0.172, -0.3466), (-0.3329, 0.1664, -0.3467), (-0.401, 0.1718, -0.2016), (-0.3328, 0.1662, -0.2017), (-0.4076, 0.1013, -0.2018), (-0.3394, 0.09577, -0.2019), (-0.1496, -0.4987, 0.1779), (-0.2019, -0.4926, 0.2303), (-0.2072, -0.5734, 0.2343), (-0.1549, -0.5795, 0.1819), (-0.2875, -0.5722, 0.1541), (-0.2352, -0.5782, 0.1017), (-0.2822, -0.4914, 0.1501), (-0.2299, -0.4974, 0.09763), (-0.2025, -0.3746, 0.114), (-0.2516, -0.3689, 0.1632), (-0.2566, -0.4448, 0.167), (-0.2075, -0.4505, 0.1178), (-0.3712, -0.4446, 0.05071), (-0.3221, -0.4503, 0.001474), (-0.3663, -0.3687, 0.04693), (-0.3172, -0.3744, -0.002311), (-0.2511, -0.5149, 0.0639), (-0.3179, -0.5072, 0.1309), (-0.3246, -0.6104, 0.136), (-0.2579, -0.6181, 0.06904), (-0.4272, -0.6088, 0.03354), (-0.3604, -0.6165, -0.03342), (-0.4204, -0.5056, 0.0284), (-0.3536, -0.5133, -0.03856), (0.3668, -0.3902, -0.03937), (0.4216, -0.3839, 0.01542), (0.4274, -0.4685, 0.01942), (0.3726, -0.4748, -0.03537), (0.3075, -0.471, 0.1396), (0.2527, -0.4773, 0.08477), (0.3018, -0.3864, 0.1356), (0.247, -0.3927, 0.08077), (0.3209, -0.511, 0.009381), (0.3879, -0.5032, 0.07617), (0.3936, -0.6064, 0.08231), (0.3267, -0.6142, 0.01552), (0.2913, -0.6061, 0.1849), (0.2243, -0.6138, 0.1181), (0.2855, -0.5029, 0.1788), (0.2185, -0.5106, 0.112), (-0.397, 0.6457, -0.3778), (-0.3966, 0.6457, -0.04117), (-0.4497, 0.8098, -0.01911), (-0.4502, 0.8098, -0.3998), (-0.1455, 0.354, 0.1657), (0.1656, 0.354, 0.1653), (0.1912, 0.354, 0.227), (-0.171, 0.354, 0.2274), (0.3853, 0.354, -0.05497), (0.3849, 0.354, -0.366), (0.4466, 0.354, -0.3917), (0.447, 0.354, -0.02948), (0.1646, 0.354, -0.5857), (-0.1465, 0.354, -0.5853), (-0.1721, 0.354, -0.647), (0.1901, 0.354, -0.6475), (-0.3657, 0.354, -0.05401), (-0.4274, 0.354, -0.02836), (-0.3661, 0.354, -0.3651), (-0.4279, 0.354, -0.3906), (-0.1813, -0.7076, 0.2523), (-0.4523, -0.7076, -0.01803), (-0.5513, -0.7076, 0.02313), (-0.2222, -0.7076, 0.3514), (0.4719, -0.7076, -0.01921), (0.2016, -0.7076, 0.2518), (0.2427, -0.7076, 0.3508), (0.571, -0.7076, 0.02169), (0.2004, -0.7076, -0.6724), (0.4714, -0.7076, -0.402), (0.5704, -0.7076, -0.4432), (0.2413, -0.7076, -0.7715), (-0.4528, -0.7076, -0.4008), (-0.1824, -0.7076, -0.6719), (-0.2236, -0.7076, -0.7709), (-0.5519, -0.7076, -0.4417), (-0.5553, -0.8106, 0.02478), (-0.5559, -0.8106, -0.4434), (-0.2238, -0.8106, 0.3554), (0.2444, -0.8106, 0.3548), (0.575, -0.8106, 0.02333), (0.2477, -1.016, 0.3627), (0.5829, -1.016, 0.0266), (0.8168, -1.004, 0.1541), (0.337, -1.004, 0.5782), (0.2429, -0.8106, -0.7754), (0.5744, -0.8106, -0.4448), (-0.2252, -0.8106, -0.7748), (-0.1593, 0.6457, -0.6162), (0.1774, 0.6457, -0.6166), (0.4157, 0.6457, -0.3789), (0.4162, 0.6457, -0.04222), (0.1784, 0.6457, 0.1961), (-0.1582, 0.6457, 0.1966), (0.1993, 0.8098, -0.6698), (0.4688, 0.8098, -0.4009), (0.2005, 0.8098, 0.2492), (-0.1802, 0.8098, 0.2497), (0.4693, 0.8098, -0.02029), (-0.1814, 0.8098, -0.6693), (-0.1111, 0.4019, 0.1863), (0.1495, 0.4019, 0.1863), (0.1495, 0.4019, 0.2724), (-0.1111, 0.4019, 0.2724), (0.1495, 0.6625, 0.2724), (-0.1111, 0.6625, 0.2724), (0.1495, 0.6625, 0.1863), (-0.1111, 0.6625, 0.1863), (0.009565, 1.237, -0.21), (-0.5638, -1.016, -0.4467), (-0.5598, -0.9135, -0.445), (-0.2269, -0.9135, -0.7788), (-0.2285, -1.016, -0.7828), (0.2446, -0.9135, -0.7794), (0.2462, -1.016, -0.7834), (0.5783, -0.9135, -0.4465), (0.5823, -1.016, -0.4481), (0.3337, -0.7983, 0.5703), (0.8088, -0.7983, 0.1508), (-0.2254, -0.9135, 0.3594), (-0.2271, -1.016, 0.3633), (-0.2307, -1.004, 0.5739), (-0.2291, -0.9013, 0.5699), (0.8043, -0.6954, -0.4397), (0.8082, -0.7983, -0.4414), (0.8049, -0.6954, 0.1492), (0.246, -0.9135, 0.3588), (-0.5592, -0.9135, 0.02642), (-0.5632, -1.016, 0.02807), (0.8162, -1.004, -0.4447), (0.8122, -0.9013, -0.443), (0.8128, -0.9013, 0.1525), (0.3354, -0.9013, 0.5743), (0.4665, -0.7074, -0.3366), (0.4668, -0.7074, -0.08464), (0.4321, -0.2822, -0.09897), (0.4318, -0.2822, -0.3221), (0.5245, -0.7074, -0.3366), (0.4898, -0.2822, -0.3221), (0.4901, -0.2822, -0.09897), (0.5248, -0.7074, -0.08464), (0.1086, -0.1435, 0.206), (-0.08838, -0.1435, 0.2061), (-0.03338, -0.03898, 0.1976), (0.05352, -0.03898, 0.1975), (0.11, -0.3061, 0.2193), (-0.08974, -0.305, 0.2193), (-0.08974, -0.3049, 0.2707), (0.11, -0.306, 0.2706), (0.07437, -0.2676, 0.2675), (-0.05412, -0.2676, 0.2676), (0.1086, -0.1434, 0.2574), (0.05352, -0.03891, 0.2489), (0.03798, -0.08415, 0.2526), (0.07333, -0.1513, 0.258), (-0.08838, -0.1434, 0.2575), (-0.03338, -0.03891, 0.2489), (-0.01782, -0.08415, 0.2526), (-0.05314, -0.1513, 0.2581), (-0.08837, -0.1435, -0.6216), (0.1086, -0.1435, -0.6217), (0.05358, -0.03898, -0.6131), (-0.03332, -0.03898, -0.6131), (-0.08981, -0.3061, -0.6348), (0.1099, -0.305, -0.6349), (0.1099, -0.3049, -0.6862), (-0.08981, -0.306, -0.6862), (-0.05417, -0.2676, -0.6831), (0.07432, -0.2676, -0.6832), (-0.08837, -0.1434, -0.673), (-0.03332, -0.03891, -0.6645), (-0.01778, -0.08415, -0.6682), (-0.05313, -0.1513, -0.6736), (0.1086, -0.1434, -0.6731), (0.05358, -0.03891, -0.6645), (0.03802, -0.08415, -0.6682), (0.07334, -0.1513, -0.6737), (-0.4039, -0.1435, -0.1128), (-0.404, -0.1435, -0.3097), (-0.3955, -0.03898, -0.2547), (-0.3954, -0.03898, -0.1678), (-0.4172, -0.3061, -0.1113), (-0.4172, -0.305, -0.3111), (-0.4686, -0.3049, -0.3111), (-0.4685, -0.306, -0.1113), (-0.4654, -0.2676, -0.147), (-0.4655, -0.2676, -0.2755), (-0.4553, -0.1434, -0.1128), (-0.4468, -0.03891, -0.1678), (-0.4505, -0.08415, -0.1834), (-0.4559, -0.1513, -0.148), (-0.4554, -0.1434, -0.3097), (-0.4468, -0.03891, -0.2547), (-0.4505, -0.08415, -0.2392), (-0.456, -0.1513, -0.2745)], [], [(0, 1, 2, 3), (3, 2, 4, 5), (5, 4, 6, 7), (7, 6, 1, 0), (3, 5, 7, 0), (4, 2, 1, 6), (8, 9, 10, 11), (11, 10, 12, 13), (13, 12, 14, 15), (15, 14, 9, 8), (11, 13, 15, 8), (12, 10, 9, 14), (16, 17, 18, 19), (19, 18, 20, 21), (21, 20, 22, 23), (23, 22, 17, 16), (19, 21, 23, 16), (20, 18, 17, 22), (24, 25, 26, 27), (27, 26, 28, 29), (29, 28, 30, 31), (31, 30, 25, 24), (27, 29, 31, 24), (28, 26, 25, 30), (32, 33, 34, 35), (35, 34, 36, 37), (37, 36, 38, 39), (39, 38, 33, 32), (35, 37, 39, 32), (36, 34, 33, 38), (40, 41, 42, 43), (43, 42, 44, 45), (45, 44, 46, 47), (47, 46, 41, 40), (43, 45, 47, 40), (44, 42, 41, 46), (48, 49, 50, 51), (51, 50, 52, 53), (53, 52, 54, 55), (55, 54, 49, 48), (51, 53, 55, 48), (52, 50, 49, 54), (56, 57, 58, 59), (59, 58, 60, 61), (61, 60, 62, 63), (63, 62, 57, 56), (59, 61, 63, 56), (60, 58, 57, 62), (64, 65, 66, 67), (67, 66, 68, 69), (69, 68, 70, 71), (71, 70, 65, 64), (67, 69, 71, 64), (68, 66, 65, 70), (72, 73, 74, 75), (75, 74, 76, 77), (77, 76, 78, 79), (79, 78, 73, 72), (75, 77, 79, 72), (76, 74, 73, 78), (80, 81, 82, 83), (83, 82, 84, 85), (85, 84, 86, 87), (87, 86, 81, 80), (83, 85, 87, 80), (84, 82, 81, 86), (88, 89, 90, 91), (92, 93, 94, 95), (96, 97, 98, 99), (100, 101, 102, 103), (104, 92, 95, 105), (93, 96, 99, 94), (97, 100, 103, 98), (101, 106, 107, 102), (106, 104, 105, 107), (108, 109, 110, 111), (112, 113, 114, 115), (116, 117, 118, 119), (120, 121, 122, 123), (109, 120, 123, 110), (113, 108, 111, 114), (117, 112, 115, 118), (121, 116, 119, 122), (124, 110, 123, 125), (126, 111, 110, 124), (127, 114, 111, 126), (128, 115, 114, 127), (129, 130, 131, 132), (133, 119, 118, 134), (135, 122, 119, 133), (125, 123, 122, 135), (109, 104, 106, 120), (108, 92, 104, 109), (113, 93, 92, 108), (112, 96, 93, 113), (117, 97, 96, 112), (116, 100, 97, 117), (121, 101, 100, 116), (120, 106, 101, 121), (107, 88, 136, 102), (102, 136, 137, 103), (103, 137, 138, 98), (98, 138, 139, 99), (99, 139, 140, 94), (94, 140, 141, 95), (138, 137, 142, 143), (95, 141, 89, 105), (105, 89, 88, 107), (141, 140, 144, 145), (139, 138, 143, 146), (137, 136, 147, 142), (136, 88, 91, 147), (89, 141, 145, 90), (140, 139, 146, 144), (148, 149, 150, 151), (150, 152, 153, 151), (149, 154, 152, 150), (151, 153, 155, 148), (91, 90, 156), (145, 144, 156), (146, 143, 156), (143, 142, 156), (90, 145, 156), (147, 91, 156), (144, 146, 156), (142, 147, 156), (154, 155, 153, 152), (157, 158, 159, 160), (158, 125, 135, 159), (160, 159, 161, 162), (159, 135, 133, 161), (162, 161, 163, 164), (161, 133, 134, 163), (128, 127, 165, 166), (167, 168, 169, 170), (134, 118, 171, 172), (168, 129, 132, 169), (118, 115, 173, 171), (174, 127, 126, 167), (168, 167, 175, 176), (167, 126, 124, 175), (176, 175, 158, 157), (175, 124, 125, 158), (172, 171, 173, 166), (177, 178, 179, 131), (178, 172, 166, 179), (131, 179, 180, 132), (179, 166, 165, 180), (132, 180, 170, 169), (163, 134, 172, 178), (164, 163, 178, 177), (174, 167, 170, 180), (127, 174, 180, 165), (115, 128, 166, 173), (130, 164, 177, 131), (181, 182, 183, 184), (185, 186, 187, 188), (183, 182, 188, 187), (182, 181, 185, 188), (181, 184, 186, 185), (184, 183, 187, 186), (189, 190, 191, 192), (193, 194, 190, 189), (195, 196, 197, 198), (199, 200, 201, 202), (193, 189, 199, 196), (191, 190, 203, 204), (192, 191, 204, 200), (190, 194, 195, 203), (189, 192, 200, 199), (194, 193, 196, 195), (202, 201, 205, 206), (197, 202, 206, 198), (196, 199, 202, 197), (204, 203, 206, 205), (200, 204, 205, 201), (203, 195, 198, 206), (207, 208, 209, 210), (211, 212, 208, 207), (213, 214, 215, 216), (217, 218, 219, 220), (211, 207, 217, 214), (209, 208, 221, 222), (210, 209, 222, 218), (208, 212, 213, 221), (207, 210, 218, 217), (212, 211, 214, 213), (220, 219, 223, 224), (215, 220, 224, 216), (214, 217, 220, 215), (222, 221, 224, 223), (218, 222, 223, 219), (221, 213, 216, 224), (225, 226, 227, 228), (229, 230, 226, 225), (231, 232, 233, 234), (235, 236, 237, 238), (229, 225, 235, 232), (227, 226, 239, 240), (228, 227, 240, 236), (226, 230, 231, 239), (225, 228, 236, 235), (230, 229, 232, 231), (238, 237, 241, 242), (233, 238, 242, 234), (232, 235, 238, 233), (240, 239, 242, 241), (236, 240, 241, 237), (239, 231, 234, 242)])
me_windmill.polygons.foreach_set('use_smooth', [True] * 209)
_k = set([(0, 1), (0, 3), (0, 7), (1, 2), (1, 6), (2, 3), (2, 4), (3, 5), (4, 5), (4, 6), (5, 7), (6, 7), (8, 9), (8, 11), (8, 15), (9, 10), (9, 14), (10, 11), (10, 12), (11, 13), (12, 13), (12, 14), (13, 15), (14, 15), (16, 17), (16, 19), (16, 23), (17, 18), (17, 22), (18, 19), (18, 20), (19, 21), (20, 21), (20, 22), (21, 23), (22, 23), (24, 25), (24, 27), (24, 31), (25, 26), (25, 30), (26, 27), (26, 28), (27, 29), (28, 29), (28, 30), (29, 31), (30, 31), (32, 33), (32, 35), (32, 39), (33, 34), (33, 38), (34, 35), (34, 36), (35, 37), (36, 37), (36, 38), (37, 39), (38, 39), (40, 41), (40, 43), (40, 47), (41, 42), (41, 46), (42, 43), (42, 44), (43, 45), (44, 45), (44, 46), (45, 47), (46, 47), (48, 49), (48, 51), (48, 55), (49, 50), (49, 54), (50, 51), (50, 52), (51, 53), (52, 53), (52, 54), (53, 55), (54, 55), (56, 57), (56, 59), (56, 63), (57, 58), (57, 62), (58, 59), (58, 60), (59, 61), (60, 61), (60, 62), (61, 63), (62, 63), (64, 65), (64, 67), (64, 71), (65, 66), (65, 70), (66, 67), (66, 68), (67, 69), (68, 69), (68, 70), (69, 71), (70, 71), (72, 73), (72, 75), (72, 79), (73, 74), (73, 78), (74, 75), (74, 76), (75, 77), (76, 77), (76, 78), (77, 79), (78, 79), (80, 81), (80, 83), (80, 87), (81, 82), (81, 86), (82, 83), (82, 84), (83, 85), (84, 85), (84, 86), (85, 87), (86, 87), (88, 89), (88, 91), (88, 107), (88, 136), (89, 90), (89, 105), (89, 141), (90, 91), (90, 145), (90, 156), (91, 147), (91, 156), (92, 93), (92, 104), (92, 108), (93, 96), (93, 113), (94, 95), (94, 99), (94, 140), (95, 105), (95, 141), (96, 97), (96, 112), (97, 100), (97, 117), (98, 99), (98, 103), (98, 138), (99, 139), (100, 101), (100, 116), (101, 106), (101, 121), (102, 103), (102, 107), (102, 136), (103, 137), (104, 106), (104, 109), (105, 107), (106, 120), (108, 109), (108, 113), (109, 120), (110, 111), (110, 123), (110, 124), (111, 114), (111, 126), (112, 113), (112, 117), (114, 115), (114, 127), (115, 118), (115, 128), (115, 173), (116, 117), (116, 121), (118, 119), (118, 134), (118, 171), (119, 122), (119, 133), (120, 121), (122, 123), (122, 135), (123, 125), (124, 175), (125, 158), (126, 167), (127, 128), (127, 165), (127, 174), (128, 166), (129, 132), (130, 131), (131, 132), (131, 177), (131, 179), (132, 169), (132, 180), (133, 161), (134, 163), (135, 159), (136, 137), (136, 147), (137, 138), (137, 142), (138, 139), (138, 143), (139, 140), (139, 146), (140, 141), (140, 144), (141, 145), (142, 143), (142, 147), (142, 156), (143, 146), (143, 156), (144, 145), (144, 146), (144, 156), (145, 156), (146, 156), (147, 156), (148, 151), (149, 150), (150, 151), (150, 152), (151, 153), (152, 153), (152, 154), (153, 155), (157, 158), (159, 160), (161, 162), (163, 164), (164, 177), (165, 166), (165, 180), (166, 173), (166, 179), (167, 168), (167, 170), (167, 174), (168, 169), (169, 170), (170, 180), (171, 172), (171, 173), (172, 178), (174, 180), (175, 176), (177, 178), (181, 182), (181, 184), (181, 185), (182, 183), (182, 188), (183, 184), (183, 187), (184, 186), (185, 186), (185, 188), (186, 187), (187, 188), (189, 192), (189, 193), (189, 199), (190, 191), (190, 194), (190, 203), (191, 192), (191, 204), (192, 200), (193, 194), (193, 196), (194, 195), (195, 196), (195, 203), (196, 199), (199, 200), (200, 204), (203, 204), (207, 210), (207, 211), (207, 217), (208, 209), (208, 212), (208, 221), (209, 210), (209, 222), (210, 218), (211, 212), (211, 214), (212, 213), (213, 214), (213, 221), (214, 217), (217, 218), (218, 222), (221, 222), (225, 228), (225, 229), (225, 235), (226, 227), (226, 230), (226, 239), (227, 228), (227, 240), (228, 236), (229, 230), (229, 232), (230, 231), (231, 232), (231, 239), (232, 235), (235, 236), (236, 240), (239, 240)])
me_windmill.attributes.new('sharp_edge', 'BOOLEAN', 'EDGE').data.foreach_set('value', [ (min(e.vertices), max(e.vertices)) in _k for e in me_windmill.edges])
_uv = me_windmill.uv_layers.new(name='UVMap')
_uv.uv.foreach_set('vector', [0.5912, 0.0333, 0.5741, 0.0333, 0.5741, 0.0146, 0.5912, 0.0146, 0.0451, 0.9546, 0.0619, 0.9542, 0.0619, 0.9802, 0.0451, 0.9806, 0.6268, 0.0146, 0.6439, 0.0146, 0.6439, 0.0333, 0.6268, 0.0333, 0.0785, 0.9544, 0.0953, 0.9548, 0.0953, 0.9808, 0.0785, 0.9804, 0.294, 0.9513, 0.294, 0.9775, 0.2754, 0.9775, 0.2754, 0.9513, 0.9769, 0.3236, 0.9769, 0.3497, 0.9583, 0.3498, 0.9583, 0.3236, 0.773, 0.6427, 0.7511, 0.6427, 0.7511, 0.6188, 0.773, 0.6188, 0.4258, 0.952, 0.4043, 0.9526, 0.4043, 0.9194, 0.4258, 0.9188, 0.5338, 0.9422, 0.5557, 0.9421, 0.5557, 0.966, 0.5338, 0.966, 0.0143, 0.9199, 0.0358, 0.9204, 0.0358, 0.9536, 0.0143, 0.9531, 0.1023, 0.9118, 0.1023, 0.9452, 0.0785, 0.9451, 0.0785, 0.9117, 0.7513, 0.9107, 0.7513, 0.9441, 0.7276, 0.9442, 0.7276, 0.9107, 0.3287, 0.9593, 0.3068, 0.9593, 0.3068, 0.9354, 0.3287, 0.9354, 0.9488, 0.4959, 0.927, 0.4958, 0.927, 0.4626, 0.9488, 0.4627, 0.8512, 0.2238, 0.8731, 0.2238, 0.8731, 0.2477, 0.8512, 0.2477, 0.6839, 0.9171, 0.7058, 0.917, 0.7058, 0.9502, 0.6839, 0.9503, 0.5921, 0.8849, 0.5921, 0.9183, 0.5683, 0.9183, 0.5683, 0.8849, 0.2661, 0.903, 0.2661, 0.9364, 0.2423, 0.9363, 0.2423, 0.9029, 0.927, 0.5052, 0.9431, 0.5052, 0.9431, 0.5227, 0.927, 0.5227, 0.9468, 0.5835, 0.9629, 0.5835, 0.9629, 0.6209, 0.9468, 0.621, 0.8174, 0.2441, 0.8335, 0.2441, 0.8335, 0.2617, 0.8174, 0.2616, 0.3911, 0.9661, 0.375, 0.966, 0.375, 0.9286, 0.3911, 0.9287, 0.964, 0.1146, 0.964, 0.1523, 0.9465, 0.1522, 0.9465, 0.1145, 0.964, 0.0675, 0.964, 0.1052, 0.9465, 0.1053, 0.9465, 0.0676, 0.6004, 0.0146, 0.6176, 0.0146, 0.6176, 0.0333, 0.6004, 0.0333, 0.7276, 0.9534, 0.7447, 0.9535, 0.7447, 0.9795, 0.7276, 0.9794, 0.599, 0.2577, 0.5818, 0.2577, 0.5818, 0.239, 0.599, 0.239, 0.7919, 0.9797, 0.7748, 0.9797, 0.7748, 0.9538, 0.7919, 0.9537, 0.9767, 0.4626, 0.9767, 0.4888, 0.9581, 0.4889, 0.9581, 0.4627, 0.9767, 0.4981, 0.9767, 0.5243, 0.9581, 0.5243, 0.9581, 0.4981, 0.2209, 0.9874, 0.2094, 0.987, 0.2094, 0.9707, 0.2209, 0.9711, 0.9616, 0.8958, 0.9459, 0.8958, 0.9459, 0.8623, 0.9616, 0.8623, 0.9848, 0.1163, 0.9733, 0.1166, 0.9733, 0.1003, 0.9848, 0.0999, 0.9465, 0.2084, 0.9622, 0.2084, 0.9622, 0.2418, 0.9465, 0.2418, 0.8571, 0.9581, 0.8571, 0.981, 0.8408, 0.9801, 0.8408, 0.9572, 0.6129, 0.9785, 0.6129, 0.9554, 0.6292, 0.9545, 0.6292, 0.9776, 0.6795, 0.0146, 0.6966, 0.0146, 0.6966, 0.0333, 0.6795, 0.0333, 0.8267, 0.979, 0.8096, 0.979, 0.8096, 0.953, 0.8267, 0.9529, 0.6531, 0.0146, 0.6703, 0.0146, 0.6703, 0.0333, 0.6531, 0.0333, 0.9459, 0.9521, 0.963, 0.9522, 0.963, 0.9782, 0.9459, 0.9782, 0.9583, 0.2788, 0.9583, 0.2527, 0.977, 0.2527, 0.977, 0.2789, 0.977, 0.2881, 0.977, 0.3143, 0.9583, 0.3143, 0.9583, 0.2881, 0.4516, 0.9605, 0.4677, 0.9605, 0.4677, 0.978, 0.4516, 0.978, 0.9468, 0.5368, 0.9629, 0.5366, 0.9629, 0.574, 0.9468, 0.5742, 0.7, 0.9771, 0.6839, 0.9771, 0.6839, 0.9595, 0.7, 0.9595, 0.9626, 0.1992, 0.9465, 0.199, 0.9465, 0.1615, 0.9626, 0.1617, 0.9634, 0.9053, 0.9634, 0.9429, 0.9459, 0.9427, 0.9459, 0.905, 0.9465, 0.0583, 0.9465, 0.0206, 0.964, 0.0204, 0.964, 0.0581, 0.9728, 0.841, 0.9509, 0.841, 0.9509, 0.8171, 0.9728, 0.8171, 0.8627, 0.9479, 0.8408, 0.948, 0.8408, 0.9147, 0.8627, 0.9146, 0.2642, 0.9695, 0.2423, 0.9695, 0.2423, 0.9456, 0.2642, 0.9456, 0.8315, 0.9437, 0.8096, 0.9436, 0.8096, 0.9104, 0.8315, 0.9104, 0.9367, 0.8624, 0.9367, 0.8958, 0.9129, 0.8958, 0.9129, 0.8623, 0.9367, 0.905, 0.9367, 0.9385, 0.9129, 0.9385, 0.9129, 0.9051, 0.5053, 0.239, 0.5232, 0.239, 0.5232, 0.2586, 0.5053, 0.2586, 0.9569, 0.448, 0.9393, 0.4475, 0.9393, 0.4087, 0.9569, 0.4092, 0.4782, 0.239, 0.4961, 0.239, 0.4961, 0.2586, 0.4782, 0.2586, 0.9393, 0.3607, 0.9569, 0.3602, 0.9569, 0.399, 0.9393, 0.3995, 0.2754, 0.9421, 0.2754, 0.9029, 0.2949, 0.9029, 0.2949, 0.942, 0.0143, 0.9106, 0.0143, 0.8715, 0.0338, 0.8716, 0.0338, 0.9107, 0.9347, 0.9716, 0.9129, 0.9716, 0.9129, 0.9478, 0.9347, 0.9478, 0.651, 0.9177, 0.6724, 0.9182, 0.6724, 0.9514, 0.651, 0.9509, 0.5008, 0.9421, 0.5227, 0.9421, 0.5227, 0.966, 0.5008, 0.966, 0.4731, 0.9508, 0.4516, 0.9512, 0.4516, 0.918, 0.4731, 0.9175, 0.6129, 0.9453, 0.6129, 0.9119, 0.6367, 0.9118, 0.6367, 0.9452, 0.7748, 0.9444, 0.7748, 0.911, 0.7986, 0.911, 0.7986, 0.9445, 0.4516, 0.811, 0.4516, 0.7574, 0.4892, 0.7631, 0.4892, 0.8238, 0.5008, 0.9271, 0.5008, 0.8562, 0.5151, 0.8504, 0.5151, 0.9329, 0.9186, 0.5572, 0.9186, 0.629, 0.9045, 0.6349, 0.9045, 0.5513, 0.548, 0.8562, 0.548, 0.9271, 0.5338, 0.9329, 0.5338, 0.8504, 0.1494, 0.8447, 0.1494, 0.9161, 0.1352, 0.9221, 0.1352, 0.839, 0.354, 0.8492, 0.354, 0.9205, 0.3398, 0.9261, 0.3398, 0.8431, 0.126, 0.8447, 0.126, 0.9161, 0.1118, 0.9221, 0.1118, 0.839, 0.321, 0.8492, 0.321, 0.9205, 0.3068, 0.9262, 0.3068, 0.8431, 0.375, 0.9134, 0.375, 0.8417, 0.3891, 0.8358, 0.3891, 0.9193, 0.8369, 0.3683, 0.8369, 0.2806, 0.8596, 0.2714, 0.8596, 0.378, 0.6129, 0.851, 0.6129, 0.7632, 0.6356, 0.7535, 0.6356, 0.8601, 0.581, 0.8504, 0.581, 0.7626, 0.6037, 0.7535, 0.6037, 0.8601, 0.8396, 0.5601, 0.8396, 0.4723, 0.8623, 0.4626, 0.8623, 0.5692, 0.7501, 0.7588, 0.7501, 0.8471, 0.7276, 0.8566, 0.7276, 0.7494, 0.0143, 0.8529, 0.0143, 0.7657, 0.0372, 0.7564, 0.0372, 0.8623, 0.7065, 0.7546, 0.7065, 0.8429, 0.6839, 0.8524, 0.6839, 0.7451, 0.0464, 0.8529, 0.0464, 0.7657, 0.0693, 0.7564, 0.0693, 0.8623, 0.4281, 0.9095, 0.4043, 0.9096, 0.4043, 0.8355, 0.4281, 0.8349, 0.5008, 0.7332, 0.5246, 0.7336, 0.5246, 0.8408, 0.5008, 0.8412, 0.7748, 0.7718, 0.7985, 0.7711, 0.7985, 0.8496, 0.7748, 0.8509, 0.6747, 0.8531, 0.651, 0.8527, 0.651, 0.7455, 0.6747, 0.7451, 0.0212, 0.6501, 0.0143, 0.5415, 0.0715, 0.5218, 0.0715, 0.6684, 0.8419, 0.2333, 0.8182, 0.233, 0.8182, 0.1258, 0.8419, 0.1253, 0.8953, 0.542, 0.8716, 0.5409, 0.8716, 0.4626, 0.8953, 0.4633, 0.5576, 0.8412, 0.5338, 0.8408, 0.5338, 0.7336, 0.5576, 0.7332, 0.2703, 0.27, 0.2703, 0.5153, 0.2208, 0.514, 0.2094, 0.2685, 0.1118, 0.2597, 0.1197, 0.0146, 0.1915, 0.0146, 0.2001, 0.2597, 0.4689, 0.0175, 0.4689, 0.2622, 0.4164, 0.2598, 0.4043, 0.0146, 0.3951, 0.0146, 0.386, 0.2592, 0.3143, 0.2592, 0.3068, 0.0146, 0.1722, 0.2719, 0.1722, 0.5168, 0.1232, 0.5143, 0.1118, 0.2689, 0.2094, 0.2592, 0.2169, 0.0146, 0.2886, 0.0146, 0.2976, 0.2592, 0.3711, 0.2695, 0.3711, 0.5148, 0.3189, 0.5139, 0.3068, 0.2684, 0.1026, 0.0146, 0.0939, 0.2598, 0.0222, 0.2598, 0.0143, 0.0146, 0.3742, 0.7159, 0.3068, 0.7128, 0.3068, 0.6352, 0.3742, 0.6324, 0.6417, 0.6768, 0.6417, 0.7443, 0.5853, 0.7428, 0.581, 0.6752, 0.1791, 0.7555, 0.1118, 0.7528, 0.1118, 0.6752, 0.1791, 0.672, 0.4614, 0.6808, 0.4614, 0.7481, 0.4083, 0.7449, 0.4043, 0.6774, 0.2094, 0.6727, 0.2765, 0.676, 0.2765, 0.7536, 0.2094, 0.7563, 0.7406, 0.1886, 0.7406, 0.2558, 0.6838, 0.2527, 0.6795, 0.1852, 0.7567, 0.3538, 0.7567, 0.2761, 0.7947, 0.2714, 0.7947, 0.3592, 0.7183, 0.7359, 0.651, 0.7331, 0.651, 0.6554, 0.7183, 0.6524, 0.072, 0.6797, 0.072, 0.7471, 0.0184, 0.7453, 0.0143, 0.6777, 0.7399, 0.5833, 0.7399, 0.6402, 0.7018, 0.6362, 0.7018, 0.5718, 0.1118, 0.8179, 0.1118, 0.7648, 0.1499, 0.7697, 0.1499, 0.8298, 0.4424, 0.7574, 0.4424, 0.814, 0.4043, 0.8256, 0.4043, 0.7616, 0.8089, 0.13, 0.8089, 0.2077, 0.7713, 0.2131, 0.7713, 0.1253, 0.7713, 0.1107, 0.7713, 0.0331, 0.809, 0.0283, 0.809, 0.1161, 0.7276, 0.7355, 0.7276, 0.6578, 0.7656, 0.6524, 0.7656, 0.7401, 0.8556, 0.5814, 0.8556, 0.6407, 0.8358, 0.6407, 0.8358, 0.5814, 0.7517, 0.3814, 0.7517, 0.4415, 0.7078, 0.4408, 0.7078, 0.3807, 0.8874, 0.8559, 0.8874, 0.916, 0.8738, 0.9159, 0.8738, 0.8557, 0.8606, 0.3902, 0.8606, 0.4503, 0.8469, 0.4504, 0.8469, 0.3903, 0.3068, 0.5628, 0.3856, 0.5241, 0.3856, 0.6232, 0.5648, 0.1204, 0.4782, 0.1204, 0.5373, 0.0146, 0.0969, 0.3971, 0.0143, 0.3671, 0.0969, 0.269, 0.4916, 0.3881, 0.4043, 0.3881, 0.4384, 0.2714, 0.5886, 0.5854, 0.5008, 0.5854, 0.5423, 0.4857, 0.5659, 0.2298, 0.4782, 0.2298, 0.525, 0.1297, 0.4916, 0.5137, 0.4043, 0.5137, 0.4577, 0.3973, 0.101, 0.5125, 0.0143, 0.5125, 0.042, 0.4064, 0.8265, 0.5814, 0.8265, 0.6407, 0.8067, 0.6407, 0.8067, 0.5814, 0.8277, 0.3809, 0.8039, 0.3805, 0.8039, 0.2718, 0.8277, 0.2714, 0.3068, 0.7252, 0.3306, 0.7256, 0.3306, 0.8335, 0.3068, 0.8339, 0.7947, 0.449, 0.771, 0.4478, 0.771, 0.3685, 0.7947, 0.3691, 0.8078, 0.7703, 0.8315, 0.7715, 0.8315, 0.8503, 0.8078, 0.8497, 0.8304, 0.5721, 0.8067, 0.5718, 0.8067, 0.4631, 0.8304, 0.4626, 0.3636, 0.8339, 0.3398, 0.8335, 0.3398, 0.7256, 0.3636, 0.7252, 0.4043, 0.6484, 0.4111, 0.5413, 0.4615, 0.523, 0.4615, 0.6681, 0.7276, 0.8673, 0.7513, 0.8658, 0.7513, 0.9, 0.7276, 0.9014, 0.0785, 0.8609, 0.1022, 0.8624, 0.1022, 0.9025, 0.0785, 0.9009, 0.5018, 0.7231, 0.5008, 0.615, 0.5504, 0.5946, 0.5504, 0.724, 0.1118, 0.6628, 0.1119, 0.5555, 0.1646, 0.526, 0.1646, 0.6619, 0.2423, 0.7662, 0.266, 0.7655, 0.266, 0.8446, 0.2423, 0.8458, 0.7986, 0.7619, 0.7748, 0.7615, 0.7748, 0.6527, 0.7986, 0.6524, 0.8316, 0.7611, 0.8078, 0.7607, 0.8078, 0.6527, 0.8316, 0.6524, 0.8953, 0.6269, 0.8716, 0.6271, 0.8716, 0.5519, 0.8953, 0.5513, 0.4754, 0.9082, 0.4516, 0.9083, 0.4516, 0.8337, 0.4754, 0.833, 0.2331, 0.859, 0.2094, 0.8597, 0.2094, 0.7667, 0.2331, 0.7655, 0.0785, 0.7571, 0.1022, 0.7564, 0.1022, 0.8504, 0.0785, 0.8516, 0.1591, 0.7655, 0.1829, 0.7648, 0.1829, 0.8583, 0.1591, 0.8595, 0.7621, 0.176, 0.7383, 0.1756, 0.7383, 0.0287, 0.7621, 0.0283, 0.7749, 0.6096, 0.7511, 0.6092, 0.7511, 0.463, 0.7749, 0.4626, 0.842, 0.1161, 0.8182, 0.1154, 0.8182, 0.0204, 0.842, 0.0206, 0.8315, 0.9011, 0.8078, 0.8996, 0.8078, 0.8595, 0.8315, 0.8611, 0.7748, 0.8601, 0.7985, 0.8617, 0.7985, 0.9017, 0.7748, 0.9002, 0.6795, 0.1557, 0.6805, 0.0483, 0.7291, 0.0474, 0.7291, 0.176, 0.8408, 0.8561, 0.8645, 0.8557, 0.8645, 0.905, 0.8408, 0.9054, 0.5834, 0.6541, 0.5596, 0.6544, 0.5596, 0.5949, 0.5834, 0.5946, 0.2094, 0.634, 0.2094, 0.5245, 0.2622, 0.5253, 0.2622, 0.6635, 0.7419, 0.5607, 0.7018, 0.5626, 0.7064, 0.4643, 0.7419, 0.4626, 0.7475, 0.2734, 0.7475, 0.3715, 0.7123, 0.3697, 0.7078, 0.2714, 0.9278, 0.6349, 0.9278, 0.5368, 0.9376, 0.5366, 0.9376, 0.6346, 0.9045, 0.5208, 0.9045, 0.4626, 0.9177, 0.4627, 0.9177, 0.5208, 0.9393, 0.3507, 0.9393, 0.2527, 0.9491, 0.2529, 0.9491, 0.351, 0.1869, 0.9276, 0.1869, 0.8761, 0.2001, 0.8761, 0.2001, 0.9276, 0.0693, 0.8715, 0.0693, 0.9046, 0.0451, 0.8964, 0.0451, 0.8818, 0.7567, 0.2234, 0.7903, 0.2249, 0.7903, 0.2622, 0.7572, 0.261, 0.3891, 0.4804, 0.3891, 0.5141, 0.3803, 0.5087, 0.3804, 0.487, 0.4909, 0.883, 0.4909, 0.9082, 0.4846, 0.8993, 0.4846, 0.8831, 0.9742, 0.4104, 0.9742, 0.448, 0.9661, 0.4474, 0.9661, 0.4098, 0.9722, 0.5661, 0.9722, 0.5397, 0.9797, 0.5366, 0.9797, 0.563, 0.283, 0.8937, 0.283, 0.8739, 0.2949, 0.8739, 0.2949, 0.8936, 0.1869, 0.9747, 0.1869, 0.9374, 0.1951, 0.9369, 0.1951, 0.9742, 0.4909, 0.9661, 0.4909, 0.9826, 0.4792, 0.9813, 0.4792, 0.9648, 0.9628, 0.7077, 0.9628, 0.7532, 0.9509, 0.7532, 0.9509, 0.7077, 0.5479, 0.2604, 0.5325, 0.2555, 0.5325, 0.2461, 0.5479, 0.239, 0.1335, 0.9327, 0.1335, 0.9596, 0.1122, 0.9582, 0.1118, 0.9313, 0.9036, 0.862, 0.9036, 0.8995, 0.8977, 0.8973, 0.8977, 0.8705, 0.9733, 0.1523, 0.9733, 0.1258, 0.9793, 0.1266, 0.9793, 0.1436, 0.0996, 0.7324, 0.0996, 0.7471, 0.0892, 0.7452, 0.0892, 0.7358, 0.6021, 0.9276, 0.6021, 0.9649, 0.5962, 0.9558, 0.5962, 0.9289, 0.6371, 0.8693, 0.6371, 0.9026, 0.6129, 0.8923, 0.6129, 0.8776, 0.8376, 0.4277, 0.8039, 0.4286, 0.8044, 0.3913, 0.8376, 0.3902, 0.9802, 0.2084, 0.9802, 0.242, 0.9715, 0.2354, 0.9716, 0.2137, 0.7153, 0.9595, 0.7153, 0.986, 0.7092, 0.9772, 0.7092, 0.9603, 0.9661, 0.3978, 0.9661, 0.3602, 0.9743, 0.3606, 0.9743, 0.3982, 0.0143, 0.9808, 0.0143, 0.9643, 0.0261, 0.9629, 0.0261, 0.9794, 0.4043, 0.9816, 0.4043, 0.9618, 0.4162, 0.9618, 0.4162, 0.9816, 0.9709, 0.8958, 0.9709, 0.8585, 0.979, 0.8582, 0.979, 0.8955, 0.9795, 0.7574, 0.9795, 0.7838, 0.972, 0.7807, 0.972, 0.7543, 0.9628, 0.7625, 0.9628, 0.8079, 0.9509, 0.8079, 0.9509, 0.7625, 0.5726, 0.2603, 0.5571, 0.2533, 0.5571, 0.2439, 0.5726, 0.239, 0.3398, 0.9636, 0.3402, 0.9367, 0.3614, 0.9354, 0.3614, 0.9622, 0.4409, 0.9188, 0.4409, 0.9564, 0.435, 0.955, 0.435, 0.9282, 0.982, 0.8424, 0.982, 0.8171, 0.9883, 0.8172, 0.9883, 0.8335, 0.8259, 0.4525, 0.8259, 0.4379, 0.8363, 0.4412, 0.8363, 0.4506, 0.1494, 0.9313, 0.1494, 0.9686, 0.1434, 0.9604, 0.1434, 0.9335, 0.0693, 0.9139, 0.0693, 0.9449, 0.0451, 0.9352, 0.0451, 0.9214, 0.2738, 0.8927, 0.2423, 0.8937, 0.2428, 0.8563, 0.2738, 0.8551, 0.9806, 0.1615, 0.9806, 0.1933, 0.9718, 0.188, 0.972, 0.1675, 0.9835, 0.3855, 0.9835, 0.3602, 0.9895, 0.3693, 0.9895, 0.3855, 0.8082, 0.224, 0.8082, 0.2617, 0.7995, 0.261, 0.7995, 0.2234, 0.7581, 0.1876, 0.7581, 0.2129, 0.7499, 0.2106, 0.7499, 0.1852, 0.651, 0.9807, 0.651, 0.9606, 0.6627, 0.9606, 0.6627, 0.9807, 0.4823, 0.9555, 0.4823, 0.9182, 0.4909, 0.9175, 0.4909, 0.9549, 0.9722, 0.621, 0.9722, 0.5957, 0.9804, 0.5932, 0.9804, 0.6185, 0.9626, 0.6524, 0.9626, 0.6985, 0.9509, 0.6984, 0.9509, 0.6524, 0.7213, 0.0347, 0.7058, 0.0298, 0.7058, 0.0209, 0.7213, 0.0146, 0.4911, 0.713, 0.4911, 0.7399, 0.471, 0.7391, 0.4707, 0.7122, 0.9718, 0.6899, 0.9718, 0.6524, 0.9775, 0.6544, 0.9775, 0.6813, 0.9892, 0.4098, 0.9892, 0.4359, 0.9834, 0.4355, 0.9834, 0.4187, 0.9371, 0.2296, 0.9371, 0.2434, 0.9266, 0.2415, 0.9266, 0.2326, 0.9776, 0.7077, 0.9776, 0.745, 0.972, 0.7361, 0.972, 0.7092])
me_windmill.materials.append(mat_none)
me_windmill.use_remesh_preserve_volume = False
me_windmill.use_remesh_preserve_attributes = False
me_windmill.use_mirror_vertex_groups = False
me_windmill.update()
me_windmill.normals_split_custom_set([tuple(v) for v in zip(*[iter([-0.7073, -0.01108, -0.7068, -0.7073, -0.01108, -0.7068, -0.7073, -0.01108, -0.7068, -0.7073, -0.01108, -0.7068, 0.06528, -0.9966, -0.0497, 0.06528, -0.9966, -0.0497, 0.06528, -0.9966, -0.0497, 0.06528, -0.9966, -0.0497, 0.7073, 0.01108, 0.7068, 0.7073, 0.01108, 0.7068, 0.7073, 0.01108, 0.7068, 0.7073, 0.01108, 0.7068, -0.06529, 0.9966, 0.0497, -0.06529, 0.9966, 0.0497, -0.06529, 0.9966, 0.0497, -0.06529, 0.9966, 0.0497, -0.7039, -0.08131, 0.7056, -0.7039, -0.08131, 0.7056, -0.7039, -0.08131, 0.7056, -0.7039, -0.08131, 0.7056, 0.7039, 0.08131, -0.7056, 0.7039, 0.08131, -0.7056, 0.7039, 0.08131, -0.7056, 0.7039, 0.08131, -0.7056, -0.7073, -0.01108, -0.7068, -0.7073, -0.01108, -0.7068, -0.7073, -0.01108, -0.7068, -0.7073, -0.01108, -0.7068, 0.06529, -0.9966, -0.0497, 0.06529, -0.9966, -0.0497, 0.06529, -0.9966, -0.0497, 0.06529, -0.9966, -0.0497, 0.7073, 0.01108, 0.7068, 0.7073, 0.01108, 0.7068, 0.7073, 0.01108, 0.7068, 0.7073, 0.01108, 0.7068, -0.06529, 0.9966, 0.0497, -0.06529, 0.9966, 0.0497, -0.06529, 0.9966, 0.0497, -0.06529, 0.9966, 0.0497, -0.7039, -0.08131, 0.7056, -0.7039, -0.08131, 0.7056, -0.7039, -0.08131, 0.7056, -0.7039, -0.08131, 0.7056, 0.7039, 0.0813, -0.7056, 0.7039, 0.0813, -0.7056, 0.7039, 0.0813, -0.7056, 0.7039, 0.0813, -0.7056, -0.6965, -0.01109, 0.7175, -0.6965, -0.01109, 0.7175, -0.6965, -0.01109, 0.7175, -0.6965, -0.01109, 0.7175, -0.05065, -0.9966, -0.06456, -0.05065, -0.9966, -0.06456, -0.05065, -0.9966, -0.06456, -0.05065, -0.9966, -0.06456, 0.6965, 0.01109, -0.7175, 0.6965, 0.01109, -0.7175, 0.6965, 0.01109, -0.7175, 0.6965, 0.01109, -0.7175, 0.05065, 0.9966, 0.06456, 0.05065, 0.9966, 0.06456, 0.05065, 0.9966, 0.06456, 0.05065, 0.9966, 0.06456, 0.7158, -0.0813, 0.6935, 0.7158, -0.0813, 0.6935, 0.7158, -0.0813, 0.6935, 0.7158, -0.0813, 0.6935, -0.7158, 0.0813, -0.6935, -0.7158, 0.0813, -0.6935, -0.7158, 0.0813, -0.6935, -0.7158, 0.0813, -0.6935, -0.6965, -0.01108, 0.7175, -0.6965, -0.01108, 0.7175, -0.6965, -0.01108, 0.7175, -0.6965, -0.01108, 0.7175, -0.05697, -0.9967, -0.05804, -0.05697, -0.9967, -0.05804, -0.05697, -0.9967, -0.05804, -0.05697, -0.9967, -0.05804, 0.6965, 0.01108, -0.7175, 0.6965, 0.01108, -0.7175, 0.6965, 0.01108, -0.7175, 0.6965, 0.01108, -0.7175, 0.05697, 0.9967, 0.05804, 0.05697, 0.9967, 0.05804, 0.05697, 0.9967, 0.05804, 0.05697, 0.9967, 0.05804, 0.71, -0.0814, 0.6995, 0.71, -0.0814, 0.6995, 0.71, -0.0814, 0.6995, 0.71, -0.0814, 0.6995, -0.71, 0.0814, -0.6995, -0.71, 0.0814, -0.6995, -0.71, 0.0814, -0.6995, -0.71, 0.0814, -0.6995, -0.6965, -0.01107, 0.7175, -0.6965, -0.01107, 0.7175, -0.6965, -0.01107, 0.7175, -0.6965, -0.01107, 0.7175, -0.05065, -0.9966, -0.06456, -0.05065, -0.9966, -0.06456, -0.05065, -0.9966, -0.06456, -0.05065, -0.9966, -0.06456, 0.6965, 0.01109, -0.7175, 0.6965, 0.01109, -0.7175, 0.6965, 0.01109, -0.7175, 0.6965, 0.01109, -0.7175, 0.05065, 0.9966, 0.06456, 0.05065, 0.9966, 0.06456, 0.05065, 0.9966, 0.06456, 0.05065, 0.9966, 0.06456, 0.7158, -0.0813, 0.6935, 0.7158, -0.0813, 0.6935, 0.7158, -0.0813, 0.6935, 0.7158, -0.0813, 0.6935, -0.7158, 0.08131, -0.6935, -0.7158, 0.08131, -0.6935, -0.7158, 0.08131, -0.6935, -0.7158, 0.08131, -0.6935, -0.001089, 0.00238, -1.0, -0.001089, 0.00238, -1.0, -0.001089, 0.00238, -1.0, -0.001089, 0.00238, -1.0, 0.08131, 0.9967, 0.001183, 0.08131, 0.9967, 0.001183, 0.08131, 0.9967, 0.001183, 0.08131, 0.9967, 0.001183, 0.001096, -0.002388, 1.0, 0.001096, -0.002388, 1.0, 0.001096, -0.002388, 1.0, 0.001096, -0.002388, 1.0, -0.0813, -0.9967, -0.00118, -0.0813, -0.9967, -0.00118, -0.0813, -0.9967, -0.00118, -0.0813, -0.9967, -0.00118, 0.9956, -0.09352, -0.001291, 0.9956, -0.09352, -0.001291, 0.9956, -0.09352, -0.001291, 0.9956, -0.09352, -0.001291, -0.9956, 0.09352, 0.001291, -0.9956, 0.09352, 0.001291, -0.9956, 0.09352, 0.001291, -0.9956, 0.09352, 0.001291, 0.7073, -0.01108, 0.7068, 0.7073, -0.01108, 0.7068, 0.7073, -0.01108, 0.7068, 0.7073, -0.01108, 0.7068, -0.06528, -0.9966, 0.04971, -0.06528, -0.9966, 0.04971, -0.06528, -0.9966, 0.04971, -0.06528, -0.9966, 0.04971, -0.7073, 0.01108, -0.7068, -0.7073, 0.01108, -0.7068, -0.7073, 0.01108, -0.7068, -0.7073, 0.01108, -0.7068, 0.06528, 0.9966, -0.04971, 0.06528, 0.9966, -0.04971, 0.06528, 0.9966, -0.04971, 0.06528, 0.9966, -0.04971, 0.7039, -0.0813, -0.7057, 0.7039, -0.0813, -0.7057, 0.7039, -0.0813, -0.7057, 0.7039, -0.0813, -0.7057, -0.7039, 0.0813, 0.7057, -0.7039, 0.0813, 0.7057, -0.7039, 0.0813, 0.7057, -0.7039, 0.0813, 0.7057, 0.7073, -0.01108, 0.7068, 0.7073, -0.01108, 0.7068, 0.7073, -0.01108, 0.7068, 0.7073, -0.01108, 0.7068, -0.05886, -0.9967, 0.05612, -0.05886, -0.9967, 0.05612, -0.05886, -0.9967, 0.05612, -0.05886, -0.9967, 0.05612, -0.7073, 0.01108, -0.7068, -0.7073, 0.01108, -0.7068, -0.7073, 0.01108, -0.7068, -0.7073, 0.01108, -0.7068, 0.05886, 0.9967, -0.05612, 0.05886, 0.9967, -0.05612, 0.05886, 0.9967, -0.05612, 0.05886, 0.9967, -0.05612, 0.7097, -0.08139, -0.6998, 0.7097, -0.08139, -0.6998, 0.7097, -0.08139, -0.6998, 0.7097, -0.08139, -0.6998, -0.7097, 0.08139, 0.6998, -0.7097, 0.08139, 0.6998, -0.7097, 0.08139, 0.6998, -0.7097, 0.08139, 0.6998, 0.7073, -0.01108, 0.7068, 0.7073, -0.01108, 0.7068, 0.7073, -0.01108, 0.7068, 0.7073, -0.01108, 0.7068, -0.06528, -0.9966, 0.04971, -0.06528, -0.9966, 0.04971, -0.06528, -0.9966, 0.04971, -0.06528, -0.9966, 0.04971, -0.7073, 0.01108, -0.7068, -0.7073, 0.01108, -0.7068, -0.7073, 0.01108, -0.7068, -0.7073, 0.01108, -0.7068, 0.06528, 0.9966, -0.0497, 0.06528, 0.9966, -0.0497, 0.06528, 0.9966, -0.0497, 0.06528, 0.9966, -0.0497, 0.7039, -0.0813, -0.7057, 0.7039, -0.0813, -0.7057, 0.7039, -0.0813, -0.7057, 0.7039, -0.0813, -0.7057, -0.7039, 0.0813, 0.7057, -0.7039, 0.0813, 0.7057, -0.7039, 0.0813, 0.7057, -0.7039, 0.0813, 0.7057, 0.7061, 0.01471, -0.708, 0.7061, 0.01471, -0.708, 0.7061, 0.01471, -0.708, 0.7061, 0.01471, -0.708, 0.06807, -0.9966, 0.04719, 0.06807, -0.9966, 0.04719, 0.06807, -0.9966, 0.04719, 0.06807, -0.9966, 0.04719, -0.7061, -0.01472, 0.708, -0.7061, -0.01472, 0.708, -0.7061, -0.01472, 0.708, -0.7061, -0.01472, 0.708, -0.06808, 0.9966, -0.04719, -0.06808, 0.9966, -0.04719, -0.06808, 0.9966, -0.04719, -0.06808, 0.9966, -0.04719, -0.7048, -0.08151, -0.7047, -0.7048, -0.08151, -0.7047, -0.7048, -0.08151, -0.7047, -0.7048, -0.08151, -0.7047, 0.7048, 0.08151, 0.7047, 0.7048, 0.08151, 0.7047, 0.7048, 0.08151, 0.7047, 0.7048, 0.08151, 0.7047, 0.7064, -0.002653, -0.7079, 0.7064, -0.002653, -0.7079, 0.7064, -0.002653, -0.7079, 0.7064, -0.002653, -0.7079, 0.05568, -0.9967, 0.0593, 0.05568, -0.9967, 0.0593, 0.05568, -0.9967, 0.0593, 0.05568, -0.9967, 0.0593, -0.7063, 0.002657, 0.7079, -0.7063, 0.002657, 0.7079, -0.7063, 0.002657, 0.7079, -0.7063, 0.002657, 0.7079, -0.05568, 0.9967, -0.0593, -0.05568, 0.9967, -0.0593, -0.05568, 0.9967, -0.0593, -0.05568, 0.9967, -0.0593, -0.7057, -0.0813, -0.7039, -0.7057, -0.0813, -0.7039, -0.7057, -0.0813, -0.7039, -0.7057, -0.0813, -0.7039, 0.7057, 0.0813, 0.7039, 0.7057, 0.0813, 0.7039, 0.7057, 0.0813, 0.7039, 0.7057, 0.0813, 0.7039, -0.9514, -0.308, 0.001219, -0.9514, -0.308, 0.001219, -0.9514, -0.308, 0.001219, -0.9514, -0.308, 0.001219, 0.0, -1.0, -5.377e-07, 0.0, -1.0, -1.792e-07, 0.0, -1.0, -1.792e-07, 0.0, -1.0, -5.377e-07, 0.0, -1.0, 2.174e-07, 0.0, -1.0, -1.411e-07, 0.0, -1.0, -1.411e-07, 0.0, -1.0, 2.174e-07, 0.0, -1.0, -1.792e-07, 0.0, -1.0, 0.0, 0.0, -1.0, 0.0, 0.0, -1.0, -1.792e-07, 0.0, -1.0, -1.981e-07, 0.0, -1.0, -5.377e-07, 0.0, -1.0, -5.377e-07, 0.0, -1.0, -1.981e-07, 0.0, -1.0, -1.792e-07, 0.0, -1.0, 2.174e-07, 0.0, -1.0, 2.174e-07, 0.0, -1.0, -1.792e-07, 0.0, -1.0, -1.411e-07, 0.0, -1.0, -1.792e-07, 0.0, -1.0, -1.792e-07, 0.0, -1.0, -1.411e-07, 0.0, -1.0, 0.0, 0.0, -1.0, -1.89e-08, 0.0, -1.0, -1.89e-08, 0.0, -1.0, 0.0, 0.0, -1.0, -1.89e-08, 0.0, -1.0, -1.981e-07, 0.0, -1.0, -1.981e-07, 0.0, -1.0, -1.89e-08, 0.0, 1.0, 3.549e-07, 0.0, 1.0, 1.248e-08, 0.0, 1.0, 1.248e-08, 0.0, 1.0, 3.549e-07, 0.0, 1.0, -1.248e-08, 0.0, 1.0, 3.549e-07, 0.0, 1.0, 3.549e-07, 0.0, 1.0, -1.248e-08, 0.0, 1.0, -1.775e-07, 0.0, 1.0, -1.899e-07, 0.0, 1.0, -1.899e-07, 0.0, 1.0, -1.775e-07, 0.0, 1.0, -1.65e-07, 0.0, 1.0, -1.775e-07, 0.0, 1.0, -1.775e-07, 0.0, 1.0, -1.65e-07, 0.0, 1.0, 1.248e-08, 0.0, 1.0, -1.65e-07, 0.0, 1.0, -1.65e-07, 0.0, 1.0, 1.248e-08, 0.0, 1.0, 3.549e-07, 0.0, 1.0, 3.549e-07, 0.0, 1.0, 3.549e-07, 0.0, 1.0, 3.549e-07, 0.0, 1.0, -1.899e-07, 0.0, 1.0, -1.248e-08, 0.0, 1.0, -1.248e-08, 0.0, 1.0, -1.899e-07, 0.0, 1.0, -1.775e-07, 0.0, 1.0, -1.775e-07, 0.0, 1.0, -1.775e-07, 0.0, 1.0, -1.775e-07, -0.9993, 0.0385, 0.001281, -0.9993, 0.0385, 0.001281, -0.9993, 0.0385, 0.001281, -0.9993, 0.0385, 0.001281, -0.7057, 0.0385, 0.7075, -0.7057, 0.0385, 0.7075, -0.7057, 0.0385, 0.7075, -0.7057, 0.0385, 0.7075, 0.001281, 0.0385, 0.9993, 0.001281, 0.0385, 0.9993, 0.001281, 0.0385, 0.9993, 0.001281, 0.0385, 0.9993, 0.7075, 0.0385, 0.7057, 0.7075, 0.0385, 0.7057, 0.7075, 0.0385, 0.7057, 0.7075, 0.0385, 0.7057, 0.03538, -0.9987, 0.03793, 0.03538, -0.9987, 0.03793, 0.03538, -0.9987, 0.03793, 0.03538, -0.9987, 0.03793, 0.7057, 0.0385, -0.7075, 0.7057, 0.0385, -0.7075, 0.7057, 0.0385, -0.7075, 0.7057, 0.0385, -0.7075, -0.001282, 0.0385, -0.9993, -0.001281, 0.0385, -0.9993, -0.001281, 0.0385, -0.9993, -0.001282, 0.0385, -0.9993, -0.7075, 0.0385, -0.7057, -0.7075, 0.0385, -0.7057, -0.7075, 0.0385, -0.7057, -0.7075, 0.0385, -0.7057, -0.9967, 0.0813, 0.001278, -0.9967, 0.0813, 0.001278, -0.9967, 0.0813, 0.001278, -0.9967, 0.0813, 0.001278, -0.7039, 0.0813, 0.7057, -0.7039, 0.0813, 0.7057, -0.7039, 0.0813, 0.7057, -0.7039, 0.0813, 0.7057, 0.001277, 0.0813, 0.9967, 0.001277, 0.0813, 0.9967, 0.001277, 0.0813, 0.9967, 0.001277, 0.0813, 0.9967, 0.7057, 0.0813, 0.7039, 0.7057, 0.0813, 0.7039, 0.7057, 0.0813, 0.7039, 0.7057, 0.0813, 0.7039, 0.9967, 0.0813, -0.001278, 0.9967, 0.0813, -0.001278, 0.9967, 0.0813, -0.001278, 0.9967, 0.0813, -0.001278, 0.7039, 0.0813, -0.7057, 0.7039, 0.0813, -0.7057, 0.7039, 0.0813, -0.7057, 0.7039, 0.0813, -0.7057, -0.001277, 0.0813, -0.9967, -0.001277, 0.0813, -0.9967, -0.001277, 0.0813, -0.9967, -0.001277, 0.0813, -0.9967, -0.7057, 0.0813, -0.7039, -0.7057, 0.0813, -0.7039, -0.7057, 0.0813, -0.7039, -0.7057, 0.0813, -0.7039, -0.7041, 0.1051, -0.7023, -0.7041, 0.1051, -0.7023, -0.7041, 0.1051, -0.7023, -0.7041, 0.1051, -0.7023, -0.001275, 0.1051, -0.9945, -0.001275, 0.1051, -0.9945, -0.001275, 0.1051, -0.9945, -0.001275, 0.1051, -0.9945, 0.7023, 0.1051, -0.7041, 0.7023, 0.1051, -0.7041, 0.7023, 0.1051, -0.7041, 0.7023, 0.1051, -0.7041, 0.9945, 0.1051, -0.001276, 0.9945, 0.1051, -0.001276, 0.9945, 0.1051, -0.001276, 0.9945, 0.1051, -0.001276, 0.7041, 0.1051, 0.7023, 0.7041, 0.1051, 0.7023, 0.7041, 0.1051, 0.7023, 0.7041, 0.1051, 0.7023, 0.001275, 0.1051, 0.9945, 0.001275, 0.1051, 0.9945, 0.001275, 0.1051, 0.9945, 0.001275, 0.1051, 0.9945, 0.6719, -0.308, -0.6736, 0.6719, -0.308, -0.6736, 0.6719, -0.308, -0.6736, 0.6719, -0.308, -0.6736, -0.7023, 0.1051, 0.7041, -0.7023, 0.1051, 0.7041, -0.7023, 0.1051, 0.7041, -0.7023, 0.1051, 0.7041, -0.9945, 0.1051, 0.001273, -0.9945, 0.1051, 0.001273, -0.9945, 0.1051, 0.001273, -0.9945, 0.1051, 0.001273, 0.001218, -0.308, 0.9514, 0.001218, -0.308, 0.9514, 0.001218, -0.308, 0.9514, 0.001218, -0.308, 0.9514, 0.9514, -0.308, -0.00122, 0.9514, -0.308, -0.00122, 0.9514, -0.308, -0.00122, 0.9514, -0.308, -0.00122, -0.001218, -0.308, -0.9514, -0.001218, -0.308, -0.9514, -0.001218, -0.308, -0.9514, -0.001218, -0.308, -0.9514, -0.6736, -0.308, -0.6719, -0.6736, -0.308, -0.6719, -0.6736, -0.308, -0.6719, -0.6736, -0.308, -0.6719, -0.6719, -0.308, 0.6736, -0.6719, -0.308, 0.6736, -0.6719, -0.308, 0.6736, -0.6719, -0.308, 0.6736, 0.6736, -0.308, 0.6719, 0.6736, -0.308, 0.6719, 0.6736, -0.308, 0.6719, 0.6736, -0.308, 0.6719, 0.0, -1.0, 0.0, 0.0, -1.0, 0.0, 0.0, -1.0, 0.0, 0.0, -1.0, 0.0, 0.0, 0.0, 1.0, 0.0, 0.0, 1.0, 0.0, 0.0, 1.0, 0.0, 0.0, 1.0, 1.0, 0.0, 0.0, 1.0, 0.0, 0.0, 1.0, 0.0, 0.0, 1.0, 0.0, 0.0, -1.0, 0.0, 0.0, -1.0, 0.0, 0.0, -1.0, 0.0, 0.0, -1.0, 0.0, 0.0, -0.6809, 0.7324, 0.0008727, -0.6809, 0.7324, 0.0008727, -0.6809, 0.7324, 0.0008727, 0.0008711, 0.7324, 0.6809, 0.0008711, 0.7324, 0.6809, 0.0008711, 0.7324, 0.6809, 0.6809, 0.7324, -0.0008727, 0.6809, 0.7324, -0.0008727, 0.6809, 0.7324, -0.0008727, 0.4808, 0.7324, -0.4821, 0.4808, 0.7324, -0.4821, 0.4808, 0.7324, -0.4821, -0.4808, 0.7324, 0.4821, -0.4808, 0.7324, 0.4821, -0.4808, 0.7324, 0.4821, -0.4821, 0.7324, -0.4808, -0.4821, 0.7324, -0.4808, -0.4821, 0.7324, -0.4808, 0.4821, 0.7324, 0.4808, 0.4821, 0.7324, 0.4808, 0.4821, 0.7324, 0.4808, -0.000871, 0.7324, -0.6809, -0.000871, 0.7324, -0.6809, -0.000871, 0.7324, -0.6809, 0.0, 1.0, 0.0, 0.0, 1.0, 0.0, 0.0, 1.0, 0.0, 0.0, 1.0, 0.0, -0.7075, 0.03851, -0.7057, -0.7075, 0.03851, -0.7057, -0.7075, 0.03851, -0.7057, -0.7075, 0.03851, -0.7057, -0.7075, 0.03851, -0.7057, -0.7075, 0.0385, -0.7057, -0.7075, 0.0385, -0.7057, -0.7075, 0.03851, -0.7057, -0.001282, 0.0385, -0.9993, -0.001282, 0.0385, -0.9993, -0.001282, 0.0385, -0.9993, -0.001282, 0.0385, -0.9993, -0.001282, 0.0385, -0.9993, -0.001282, 0.0385, -0.9993, -0.001282, 0.0385, -0.9993, -0.001282, 0.0385, -0.9993, 0.7057, 0.0385, -0.7075, 0.7057, 0.0385, -0.7075, 0.7057, 0.0385, -0.7075, 0.7057, 0.0385, -0.7075, 0.7057, 0.0385, -0.7075, 0.7057, 0.0385, -0.7075, 0.7057, 0.0385, -0.7075, 0.7057, 0.0385, -0.7075, -0.03536, 0.9987, -0.03794, -0.03536, 0.9987, -0.03794, -0.03536, 0.9987, -0.03794, -0.03536, 0.9987, -0.03794, -0.9997, 0.01521, -0.01813, -0.9997, 0.01521, -0.01813, -0.9997, 0.01521, -0.01813, -0.9997, 0.01521, -0.01813, 0.01391, 0.01654, -0.9998, 0.01391, 0.01654, -0.9998, 0.01391, 0.01654, -0.9998, 0.01391, 0.01654, -0.9998, -0.0002073, -0.9984, 0.0574, -0.0002073, -0.9984, 0.0574, -0.0002073, -0.9984, 0.0574, -0.0002073, -0.9984, 0.0574, -0.05228, 0.9986, 5.922e-05, -0.05228, 0.9986, 5.922e-05, -0.05228, 0.9986, 5.922e-05, -0.05228, 0.9986, 5.922e-05, 0.00128, 0.0385, 0.9993, 0.001281, 0.0385, 0.9993, 0.001281, 0.0385, 0.9993, 0.00128, 0.0385, 0.9993, -0.7057, 0.0385, 0.7075, -0.7057, 0.0385, 0.7075, -0.7057, 0.0385, 0.7075, -0.7057, 0.0385, 0.7075, -0.7057, 0.0385, 0.7075, -0.7057, 0.0385, 0.7075, -0.7057, 0.0385, 0.7075, -0.7057, 0.0385, 0.7075, -0.9993, 0.0385, 0.001282, -0.9993, 0.0385, 0.001282, -0.9993, 0.0385, 0.001282, -0.9993, 0.0385, 0.001282, -0.9993, 0.0385, 0.001282, -0.9993, 0.0385, 0.001281, -0.9993, 0.0385, 0.001281, -0.9993, 0.0385, 0.001282, 0.9993, 0.0385, -0.001013, 0.9993, 0.0385, -0.001012, 0.9993, 0.0385, -0.001012, 0.9993, 0.0385, -0.001013, 0.9993, 0.0385, -0.001016, 0.9993, 0.0385, -0.001015, 0.9993, 0.0385, -0.001015, 0.9993, 0.0385, -0.001016, 0.9993, 0.0385, -0.001015, 0.9993, 0.0385, -0.001013, 0.9993, 0.0385, -0.001013, 0.9993, 0.0385, -0.001015, 0.6617, 0.03843, 0.7487, 0.6616, 0.03843, 0.7489, 0.6616, 0.03843, 0.7489, 0.6617, 0.03843, 0.7487, 0.6616, 0.03843, 0.7489, 0.6615, 0.03843, 0.749, 0.6615, 0.03843, 0.749, 0.6616, 0.03843, 0.7489, -0.007724, 0.0385, 0.9992, -0.007724, 0.0385, 0.9992, -0.007724, 0.0385, 0.9992, -0.007724, 0.0385, 0.9992, 0.01391, 0.01654, -0.9998, 0.01391, 0.01654, -0.9998, 0.01391, 0.01654, -0.9998, 0.01391, 0.01654, -0.9998, 0.01391, 0.01654, -0.9998, 0.01391, 0.01654, -0.9998, 0.01391, 0.01654, -0.9998, 0.01391, 0.01654, -0.9998, 0.0002091, 0.9984, -0.0574, 0.0002091, 0.9984, -0.0574, 0.0002091, 0.9984, -0.0574, 0.0002091, 0.9984, -0.0574, -0.9238, -4.169e-05, 0.383, -0.9238, -4.169e-05, 0.383, -0.9238, -4.169e-05, 0.383, -0.9238, -4.169e-05, 0.383, -0.4785, -0.004474, 0.8781, -0.4785, -0.004474, 0.8781, -0.4785, -0.004474, 0.8781, -0.4785, -0.004474, 0.8781, 0.05228, -0.9986, -5.925e-05, 0.05228, -0.9986, -5.925e-05, 0.05228, -0.9986, -5.925e-05, 0.05228, -0.9986, -5.925e-05, -0.9967, -0.0813, 0.001278, -0.9967, -0.0813, 0.001278, -0.9967, -0.0813, 0.001278, -0.9967, -0.0813, 0.001278, 0.9967, 0.0813, -0.001278, 0.9967, 0.0813, -0.001278, 0.9967, 0.0813, -0.001278, 0.9967, 0.0813, -0.001278, 0.0, 0.03366, 0.9994, 0.0, 0.03366, 0.9994, 0.0, 0.03366, 0.9994, 0.0, 0.03366, 0.9994, 0.0, -1.0, 3.484e-08, 0.0, -1.0, 3.484e-08, 0.0, -1.0, 3.484e-08, 0.0, -1.0, 3.484e-08, 0.0, 0.03387, -0.9994, 0.0, 0.03387, -0.9994, 0.0, 0.03387, -0.9994, 0.0, 0.03387, -0.9994, 0.0, 1.0, 1.292e-08, 0.0, 1.0, 1.292e-08, 0.0, 1.0, 1.292e-08, 0.0, 1.0, 1.292e-08, -0.00055, -0.0813, -0.9967, -0.00055, -0.0813, -0.9967, -0.0005513, -0.0813, -0.9967, -0.0005513, -0.0813, -0.9967, -0.0005492, -0.0813, -0.9967, -0.0005492, -0.0813, -0.9967, -0.00055, -0.0813, -0.9967, -0.00055, -0.0813, -0.9967, 0.0005468, 0.0813, 0.9967, 0.0005485, 0.0813, 0.9967, 0.0005492, 0.0813, 0.9967, 0.0005479, 0.0813, 0.9967, 0.0005501, 0.0813, 0.9967, 0.0005518, 0.0813, 0.9967, 0.0005518, 0.0813, 0.9967, 0.0005508, 0.0813, 0.9967, 1.0, 0.008905, -1.266e-05, 1.0, 0.008905, -1.266e-05, 1.0, 0.008905, -1.266e-05, 1.0, 0.008905, -1.266e-05, -0.885, 0.4656, -0.000653, -0.885, 0.4656, -0.000653, -0.885, 0.4656, -0.000653, -0.885, 0.4656, -0.000653, -7.848e-07, 1.0, -0.001421, -7.848e-07, 1.0, -0.001421, -7.848e-07, 1.0, -0.001421, -7.848e-07, 1.0, -0.001421, -1.0, 0.00842, -2.249e-06, -1.0, 0.00842, -2.249e-06, -1.0, 0.00842, -2.249e-06, -1.0, 0.00842, -2.249e-06, 0.8848, 0.4659, -0.0006707, 0.8848, 0.4659, -0.0006707, 0.8848, 0.4659, -0.0006707, 0.8848, 0.4659, -0.0006707, -0.005622, -1.0, 0.001421, -0.005622, -1.0, 0.001421, -0.005622, -1.0, 0.001421, -0.005622, -1.0, 0.001421, 0.0005508, 0.0813, 0.9967, 0.0005518, 0.0813, 0.9967, 0.0005508, 0.0813, 0.9967, 0.000549, 0.0813, 0.9967, 0.0005492, 0.0813, 0.9967, 0.0005508, 0.0813, 0.9967, 0.000549, 0.0813, 0.9967, 0.0005479, 0.0813, 0.9967, 0.0005485, 0.0813, 0.9967, 0.0005501, 0.0813, 0.9967, 0.0005508, 0.0813, 0.9967, 0.0005492, 0.0813, 0.9967, 0.0005507, 0.0813, 0.9967, 0.000547, 0.0813, 0.9967, 0.000549, 0.0813, 0.9967, 0.0005508, 0.0813, 0.9967, 0.0005518, 0.0813, 0.9967, 0.0005507, 0.0813, 0.9967, 0.0005508, 0.0813, 0.9967, 0.0005518, 0.0813, 0.9967, 0.000547, 0.0813, 0.9967, 0.0005468, 0.0813, 0.9967, 0.0005479, 0.0813, 0.9967, 0.000549, 0.0813, 0.9967, 0.0005471, -0.0813, 0.9967, 0.0005471, -0.0813, 0.9967, 0.0005476, -0.0813, 0.9967, 0.0005476, -0.0813, 0.9967, 0.0005468, -0.0813, 0.9967, 0.0005468, -0.0813, 0.9967, 0.0005471, -0.0813, 0.9967, 0.0005471, -0.0813, 0.9967, -0.0005468, 0.0813, -0.9967, -0.0005458, 0.0813, -0.9967, -0.0005461, 0.0813, -0.9967, -0.000547, 0.0813, -0.9967, -0.000551, 0.0813, -0.9967, -0.0005501, 0.08131, -0.9967, -0.0005491, 0.08131, -0.9967, -0.0005488, 0.0813, -0.9967, -1.0, 0.008904, 3.209e-05, -1.0, 0.008904, 3.209e-05, -1.0, 0.008904, 3.209e-05, -1.0, 0.008904, 3.209e-05, 0.885, 0.4656, 0.000653, 0.885, 0.4656, 0.000653, 0.885, 0.4656, 0.000653, 0.885, 0.4656, 0.000653, 7.856e-07, 1.0, 0.001421, 7.856e-07, 1.0, 0.001421, 7.856e-07, 1.0, 0.001421, 7.856e-07, 1.0, 0.001421, 1.0, 0.008416, 1.196e-05, 1.0, 0.008416, 1.196e-05, 1.0, 0.008416, 1.196e-05, 1.0, 0.008416, 1.196e-05, -0.8848, 0.4659, 0.0006708, -0.8848, 0.4659, 0.0006708, -0.8848, 0.4659, 0.0006708, -0.8848, 0.4659, 0.0006708, 0.005622, -1.0, -0.001421, 0.005622, -1.0, -0.001421, 0.005622, -1.0, -0.001421, 0.005622, -1.0, -0.001421, -0.0005488, 0.0813, -0.9967, -0.0005491, 0.08131, -0.9967, -0.0005446, 0.0813, -0.9967, -0.0005459, 0.0813, -0.9967, -0.0005461, 0.0813, -0.9967, -0.0005488, 0.0813, -0.9967, -0.0005459, 0.0813, -0.9967, -0.000547, 0.0813, -0.9967, -0.0005458, 0.0813, -0.9967, -0.000551, 0.0813, -0.9967, -0.0005488, 0.0813, -0.9967, -0.0005461, 0.0813, -0.9967, -0.0005453, 0.08131, -0.9967, -0.0005462, 0.0813, -0.9967, -0.0005459, 0.0813, -0.9967, -0.0005446, 0.0813, -0.9967, -0.0005501, 0.08131, -0.9967, -0.0005453, 0.08131, -0.9967, -0.0005446, 0.0813, -0.9967, -0.0005491, 0.08131, -0.9967, -0.0005462, 0.0813, -0.9967, -0.0005468, 0.0813, -0.9967, -0.000547, 0.0813, -0.9967, -0.0005459, 0.0813, -0.9967, 0.9967, -0.0813, -0.0005457, 0.9967, -0.0813, -0.0005457, 0.9967, -0.0813, -0.0005443, 0.9967, -0.0813, -0.0005443, 0.9967, -0.0813, -0.0005467, 0.9967, -0.0813, -0.0005467, 0.9967, -0.0813, -0.0005457, 0.9967, -0.0813, -0.0005457, -0.9967, 0.0813, 0.0005527, -0.9967, 0.0813, 0.0005545, -0.9967, 0.0813, 0.0005521, -0.9967, 0.0813, 0.0005505, -0.9967, 0.0813, 0.0005563, -0.9967, 0.0813, 0.000543, -0.9967, 0.0813, 0.0005438, -0.9967, 0.0813, 0.0005503, 1.249e-05, 0.008905, 1.0, 1.249e-05, 0.008905, 1.0, 1.249e-05, 0.008905, 1.0, 1.249e-05, 0.008905, 1.0, 0.0006538, 0.4656, -0.885, 0.0006538, 0.4656, -0.885, 0.0006538, 0.4656, -0.885, 0.0006538, 0.4656, -0.885, 0.001421, 1.0, -7.816e-07, 0.001421, 1.0, -7.816e-07, 0.001421, 1.0, -7.816e-07, 0.001421, 1.0, -7.816e-07, -7.635e-06, 0.008418, -1.0, -7.635e-06, 0.008418, -1.0, -7.635e-06, 0.008418, -1.0, -7.635e-06, 0.008418, -1.0, 0.0006706, 0.4659, 0.8848, 0.0006706, 0.4659, 0.8848, 0.0006706, 0.4659, 0.8848, 0.0006706, 0.4659, 0.8848, -0.001421, -1.0, -0.005622, -0.001421, -1.0, -0.005622, -0.001421, -1.0, -0.005622, -0.001421, -1.0, -0.005622, -0.9967, 0.0813, 0.0005503, -0.9967, 0.0813, 0.0005438, -0.9967, 0.0813, 0.0005433, -0.9967, 0.0813, 0.0005488, -0.9967, 0.0813, 0.0005521, -0.9967, 0.0813, 0.0005503, -0.9967, 0.0813, 0.0005488, -0.9967, 0.0813, 0.0005505, -0.9967, 0.0813, 0.0005545, -0.9967, 0.0813, 0.0005563, -0.9967, 0.0813, 0.0005503, -0.9967, 0.0813, 0.0005521, -0.9967, 0.0813, 0.0005425, -0.9967, 0.0813, 0.0005535, -0.9967, 0.0813, 0.0005488, -0.9967, 0.0813, 0.0005433, -0.9967, 0.0813, 0.000543, -0.9967, 0.0813, 0.0005425, -0.9967, 0.0813, 0.0005433, -0.9967, 0.0813, 0.0005438, -0.9967, 0.0813, 0.0005535, -0.9967, 0.0813, 0.0005527, -0.9967, 0.0813, 0.0005505, -0.9967, 0.0813, 0.0005488])] * 3)])

# ---- objects
ob_windmill_001 = bpy.data.objects.new('windmill.001', me_windmill_001)
ob_windmill = bpy.data.objects.new('windmill', me_windmill)
ob_lamp = bpy.data.objects.new('Lamp', light_lamp)
ob_camera = bpy.data.objects.new('Camera', cam_camera)

# ---- transforms, parenting, visibility, modifiers, constraints
ob_windmill_001.location = (0.01775, -0.362, 0.5426)
ob_windmill_001.rotation_euler = (1.571, 5.464, -0.0)
ob_windmill_001.lineart.crease_threshold = 0.0
ob_windmill.location = (0.0, 0.0, 0.0)
ob_windmill.rotation_euler = (1.571, -0.0, 0.0)
ob_windmill.lineart.crease_threshold = 0.0
ob_lamp.location = (0.1875, -2.76, 1.963)
ob_lamp.rotation_euler = (0.6503, 0.05522, 1.866)
ob_lamp.lock_rotations_4d = False
ob_lamp.empty_display_type = 'ARROWS'
ob_lamp.color = (0.0, 0.0, 0.0, 0.0)
ob_lamp.lineart.crease_threshold = 0.0
ob_camera.location = (7.481, -6.508, 5.344)
ob_camera.rotation_euler = (1.109, 0.0, 0.8149)
ob_camera.lock_rotations_4d = False
ob_camera.empty_display_type = 'ARROWS'
ob_camera.color = (0.0, 0.0, 0.0, 0.0)
ob_camera.display_type = 'WIRE'
ob_camera.lineart.crease_threshold = 0.0

# ---- collection membership
col_collection_1.objects.link(ob_windmill_001)
col_collection_1.objects.link(ob_windmill)
col_collection_1.objects.link(ob_lamp)
col_collection_1.objects.link(ob_camera)

# ---- scene / render settings (as saved in the file)
scene.camera = ob_camera
scene.frame_start = 1; scene.frame_end = 250; scene.frame_set(1)
scene.render.engine = 'BLENDER_EEVEE_NEXT'
scene.render.resolution_percentage = 50
scene.render.dither_intensity = 0.0
scene.cycles.use_denoising = False
scene.cycles.samples = 128
scene.cycles.sampling_pattern = 'TABULATED_SOBOL'
scene.cycles.light_sampling_threshold = 0.0
scene.cycles.use_adaptive_sampling = False
scene.cycles.use_light_tree = False
scene.cycles.blur_glossy = 0.0
scene.cycles.sample_clamp_indirect = 0.0
scene.view_settings.view_transform = 'Standard'
bpy.context.view_layer.update()
